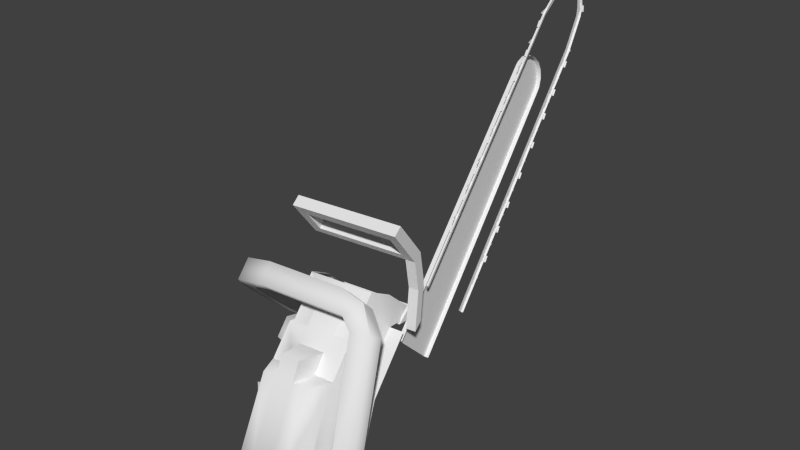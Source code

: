 # Source: fist.blend  (saved by Blender 2.61.0; exported with 4.5.12 LTS)
import bpy
from mathutils import Matrix  # noqa: F401  (used for matrix-valued properties, if any)

bpy.ops.wm.read_factory_settings(use_empty=True)
scene = bpy.context.scene
scene.name = 'Scene'

# ---- collections
col_collection_1 = bpy.data.collections.new('Collection 1'); scene.collection.children.link(col_collection_1)

# ---- world
world_world = bpy.data.worlds.new('World'); scene.world = world_world
world_world.color = (0.05088, 0.05088, 0.05088)
world_world.use_sun_shadow = False
world_world.sun_shadow_jitter_overblur = 0.0
world_world.cycles.sampling_method = 'MANUAL'
world_world.cycles.sample_map_resolution = 256

# ---- meshes
me_chainsaw = bpy.data.meshes.new('chainsaw')
me_chainsaw.from_pydata([(-0.1113, 4.958, 3.846), (-0.1067, 4.904, 3.845), (-0.1066, 4.897, 3.885), (-0.1112, 4.951, 3.894), (-0.1066, 4.897, 3.885), (-0.09287, 4.898, 3.885), (-0.09749, 4.952, 3.894), (-0.1112, 4.951, 3.894), (-0.1285, 5.172, 3.795), (-0.1148, 5.173, 3.795), (-0.1174, 5.211, 3.755), (-0.1312, 5.21, 3.755), (-0.1285, 5.172, 3.795), (-0.1312, 5.21, 3.755), (-0.1278, 5.173, 3.722), (-0.1258, 5.143, 3.767), (-0.1306, 5.239, 3.495), (-0.1318, 5.246, 3.549), (-0.1352, 5.287, 3.551), (-0.1347, 5.288, 3.496), (-0.1352, 5.287, 3.551), (-0.1215, 5.288, 3.551), (-0.1209, 5.289, 3.496), (-0.1347, 5.288, 3.496), (-0.001445, 3.908, 1.98), (-0.005021, 3.945, 2.019), (-0.007565, 3.979, 1.997), (-0.004438, 3.948, 1.951), (-0.007565, 3.979, 1.997), (0.006177, 3.98, 1.997), (0.009304, 3.949, 1.952), (-0.004438, 3.948, 1.951), (0.01025, 3.793, 1.801), (0.02399, 3.795, 1.801), (0.02712, 3.764, 1.756), (0.01338, 3.762, 1.756), (0.01025, 3.793, 1.801), (0.01338, 3.762, 1.756), (0.01637, 3.723, 1.784), (0.01279, 3.76, 1.823), (-0.01629, 4.063, 2.143), (-0.01987, 4.1, 2.182), (-0.02241, 4.134, 2.16), (-0.01928, 4.102, 2.115), (-0.02241, 4.134, 2.16), (-0.008668, 4.135, 2.16), (-0.005541, 4.104, 2.115), (-0.01928, 4.102, 2.115), (-0.04022, 4.319, 2.356), (-0.02648, 4.32, 2.356), (-0.02335, 4.289, 2.311), (-0.0371, 4.288, 2.311), (-0.04022, 4.319, 2.356), (-0.0371, 4.288, 2.311), (-0.0341, 4.248, 2.339), (-0.03768, 4.285, 2.378), (-0.07045, 4.626, 2.745), (-0.07398, 4.662, 2.785), (-0.07656, 4.696, 2.763), (-0.07348, 4.666, 2.717), (-0.07656, 4.696, 2.763), (-0.06282, 4.697, 2.763), (-0.05974, 4.667, 2.717), (-0.07348, 4.666, 2.717), (-0.05903, 4.515, 2.563), (-0.04529, 4.516, 2.563), (-0.04216, 4.485, 2.518), (-0.0559, 4.484, 2.518), (-0.05903, 4.515, 2.563), (-0.0559, 4.484, 2.518), (-0.05291, 4.444, 2.546), (-0.05648, 4.481, 2.585), (-0.08512, 4.778, 2.911), (-0.08865, 4.815, 2.95), (-0.09123, 4.848, 2.929), (-0.08815, 4.818, 2.883), (-0.09123, 4.848, 2.929), (-0.07749, 4.85, 2.929), (-0.07441, 4.819, 2.883), (-0.08815, 4.818, 2.883), (-0.1088, 5.031, 3.127), (-0.0951, 5.032, 3.127), (-0.09202, 5.002, 3.082), (-0.1058, 5.001, 3.081), (-0.1088, 5.031, 3.127), (-0.1058, 5.001, 3.081), (-0.1027, 4.961, 3.109), (-0.1063, 4.997, 3.149), (-0.05656, 4.368, 3.389), (-0.05293, 4.33, 3.35), (-0.05043, 4.297, 3.373), (-0.05361, 4.329, 3.417), (-0.05043, 4.297, 3.373), (-0.03669, 4.298, 3.373), (-0.03987, 4.33, 3.418), (-0.05361, 4.329, 3.417), (-0.06849, 4.486, 3.565), (-0.05475, 4.487, 3.566), (-0.05793, 4.519, 3.61), (-0.07167, 4.518, 3.61), (-0.06849, 4.486, 3.565), (-0.07167, 4.518, 3.61), (-0.07462, 4.557, 3.581), (-0.07099, 4.519, 3.542), (-0.04151, 4.211, 3.228), (-0.03788, 4.173, 3.189), (-0.03538, 4.14, 3.212), (-0.03856, 4.171, 3.257), (-0.03538, 4.14, 3.212), (-0.02164, 4.141, 3.212), (-0.02482, 4.173, 3.257), (-0.03856, 4.171, 3.257), (-0.01732, 3.951, 3.02), (-0.003577, 3.952, 3.02), (-0.006764, 3.984, 3.064), (-0.02051, 3.983, 3.064), (-0.01732, 3.951, 3.02), (-0.02051, 3.983, 3.064), (-0.02345, 4.022, 3.035), (-0.01982, 3.984, 2.997), (0.0134, 3.637, 2.636), (0.01699, 3.6, 2.597), (0.01953, 3.566, 2.619), (0.01639, 3.597, 2.664), (0.01953, 3.566, 2.619), (0.03327, 3.567, 2.619), (0.03013, 3.599, 2.665), (0.01639, 3.597, 2.664), (0.001743, 3.751, 2.816), (0.01549, 3.752, 2.816), (0.0123, 3.784, 2.861), (-0.001443, 3.783, 2.861), (0.001743, 3.751, 2.816), (-0.001443, 3.783, 2.861), (-0.004386, 3.822, 2.832), (-0.000761, 3.785, 2.793), (0.02829, 3.482, 2.473), (0.03187, 3.445, 2.434), (0.03441, 3.411, 2.456), (0.03127, 3.442, 2.502), (0.03441, 3.411, 2.456), (0.04815, 3.412, 2.457), (0.04501, 3.444, 2.502), (0.03127, 3.442, 2.502), (0.05226, 3.225, 2.261), (0.06601, 3.226, 2.261), (0.06287, 3.257, 2.306), (0.04913, 3.256, 2.306), (0.05226, 3.225, 2.261), (0.04913, 3.256, 2.306), (0.04614, 3.296, 2.278), (0.04973, 3.259, 2.239), (-0.1214, 5.07, 3.823), (-0.1159, 4.999, 3.852), (-0.1171, 5.007, 3.903), (-0.1339, 5.249, 3.614), (-0.1322, 5.218, 3.684), (-0.1359, 5.259, 3.715), (0.02887, 3.582, 1.627), (0.02363, 3.637, 1.679), (0.02038, 3.68, 1.651), (-0.1103, 5.029, 3.167), (-0.1153, 5.081, 3.223), (-0.1187, 5.126, 3.198), (-0.09225, 4.841, 2.974), (-0.09724, 4.893, 3.03), (-0.1007, 4.937, 3.005), (-0.05964, 4.502, 2.613), (-0.06479, 4.556, 2.668), (-0.06811, 4.599, 2.64), (-0.07733, 4.685, 2.811), (-0.08231, 4.737, 2.868), (-0.08574, 4.782, 2.842), (-0.008584, 3.971, 2.042), (-0.01382, 4.027, 2.095), (-0.01708, 4.07, 2.067), (0.009026, 3.789, 1.844), (0.003785, 3.844, 1.896), (0.0005332, 3.887, 1.868), (-0.02326, 4.124, 2.208), (-0.0285, 4.179, 2.26), (-0.03175, 4.222, 2.232), (-0.04087, 4.306, 2.406), (-0.04611, 4.362, 2.459), (-0.04936, 4.404, 2.431), (0.03689, 3.378, 2.386), (0.04195, 3.325, 2.331), (0.04533, 3.281, 2.357), (0.01903, 3.564, 2.582), (0.02409, 3.512, 2.526), (0.02747, 3.467, 2.552), (-0.01442, 3.915, 2.93), (-0.009203, 3.86, 2.877), (-0.005932, 3.817, 2.905), (0.004152, 3.719, 2.745), (0.009207, 3.667, 2.689), (0.01259, 3.622, 2.715), (-0.06619, 4.455, 3.492), (-0.06088, 4.399, 3.441), (-0.05768, 4.357, 3.469), (-0.08405, 4.642, 3.688), (-0.07874, 4.585, 3.636), (-0.07554, 4.543, 3.665), (-0.05131, 4.3, 3.329), (-0.046, 4.244, 3.278), (-0.0428, 4.202, 3.307), (-0.03345, 4.114, 3.134), (-0.02814, 4.058, 3.082), (-0.02494, 4.016, 3.111), (0.07462, 2.952, 1.898), (0.07701, 2.917, 1.931), (-0.08355, 4.595, 3.654), (-0.08583, 4.628, 3.622), (-0.1313, 5.192, 3.488), (-0.1348, 5.235, 3.466), (-0.1173, 5.063, 3.205), (-0.1148, 5.03, 3.237), (-0.1071, 4.851, 3.834), (-0.1089, 4.882, 3.783), (-0.114, 4.93, 3.863), (-0.1141, 4.94, 3.805), (-0.1219, 5.026, 3.848), (-0.1205, 5.018, 3.8), (-0.1287, 5.114, 3.801), (-0.1264, 5.094, 3.766), (-0.1341, 5.19, 3.729), (-0.1308, 5.155, 3.708), (-0.1374, 5.241, 3.642), (-0.1331, 5.192, 3.635), (-0.1378, 5.26, 3.547), (-0.1329, 5.201, 3.558), (0.0404, 3.424, 1.445), (0.04305, 3.389, 1.478), (-0.06498, 4.597, 3.654), (-0.08849, 4.852, 3.835), (-0.1071, 4.851, 3.834), (-0.08355, 4.595, 3.654), (-0.09543, 4.931, 3.863), (-0.114, 4.93, 3.863), (-0.1033, 5.028, 3.849), (-0.1219, 5.026, 3.848), (-0.1101, 5.116, 3.801), (-0.1287, 5.114, 3.801), (-0.1155, 5.191, 3.729), (-0.1341, 5.19, 3.729), (-0.1188, 5.242, 3.643), (-0.1374, 5.241, 3.642), (-0.1192, 5.261, 3.547), (-0.1378, 5.26, 3.547), (-0.1162, 5.236, 3.466), (-0.1348, 5.235, 3.466), (-0.09875, 5.065, 3.205), (-0.1173, 5.063, 3.205), (0.07701, 2.917, 1.931), (0.09558, 2.918, 1.932), (0.05898, 3.426, 1.445), (0.0404, 3.424, 1.445), (-0.01484, 3.019, 1.196), (-0.1727, 4.659, 2.955), (-0.1354, 4.662, 2.955), (0.02248, 3.022, 1.197), (0.01115, 2.659, 1.542), (0.04846, 2.662, 1.542), (-0.112, 4.338, 3.266), (-0.1493, 4.335, 3.266), (-0.161, 4.497, 3.11), (-0.1748, 4.681, 2.984), (-0.1727, 4.659, 2.955), (-0.1774, 4.702, 3.054), (-0.1775, 4.692, 3.133), (-0.1751, 4.652, 3.209), (-0.1705, 4.589, 3.27), (-0.1645, 4.512, 3.306), (-0.158, 4.432, 3.313), (-0.1519, 4.363, 3.288), (-0.1493, 4.335, 3.266), (-0.1748, 4.681, 2.984), (-0.1375, 4.684, 2.984), (-0.1774, 4.702, 3.054), (-0.1401, 4.705, 3.055), (-0.1775, 4.692, 3.133), (-0.1402, 4.695, 3.134), (-0.1751, 4.652, 3.209), (-0.1378, 4.655, 3.21), (-0.1705, 4.589, 3.27), (-0.1332, 4.592, 3.27), (-0.1645, 4.512, 3.306), (-0.1272, 4.515, 3.306), (-0.158, 4.432, 3.313), (-0.1206, 4.435, 3.313), (-0.1519, 4.363, 3.288), (-0.1146, 4.366, 3.289), (-0.01484, 3.019, 1.196), (-0.001844, 2.839, 1.369), (0.01115, 2.659, 1.542), (-0.7261, 2.33, 2.585), (0.1957, 2.407, 2.596), (0.1892, 2.478, 2.651), (-0.7326, 2.401, 2.64), (-0.743, 2.577, 2.27), (-0.7261, 2.33, 2.585), (-0.7326, 2.401, 2.64), (-0.7495, 2.648, 2.326), (0.1723, 2.725, 2.337), (0.1892, 2.478, 2.651), (0.1957, 2.407, 2.596), (0.1788, 2.654, 2.281), (0.1788, 2.654, 2.281), (0.1957, 2.407, 2.596), (0.1068, 2.46, 2.519), (0.09727, 2.6, 2.341), (-0.7261, 2.33, 2.585), (-0.743, 2.577, 2.27), (-0.6549, 2.537, 2.332), (-0.6453, 2.397, 2.51), (0.1957, 2.407, 2.596), (-0.7261, 2.33, 2.585), (-0.6453, 2.397, 2.51), (0.1068, 2.46, 2.519), (-0.6453, 2.397, 2.51), (-0.6519, 2.468, 2.566), (0.1003, 2.53, 2.575), (0.1068, 2.46, 2.519), (0.1068, 2.46, 2.519), (0.1003, 2.53, 2.575), (0.09071, 2.67, 2.397), (0.09727, 2.6, 2.341), (-0.6549, 2.537, 2.332), (-0.6614, 2.607, 2.388), (-0.6519, 2.468, 2.566), (-0.6453, 2.397, 2.51), (0.09388, 2.647, 2.28), (-0.743, 2.577, 2.27), (-0.7495, 2.648, 2.326), (0.08732, 2.718, 2.336), (-0.743, 2.577, 2.27), (0.09388, 2.647, 2.28), (0.09727, 2.6, 2.341), (-0.6549, 2.537, 2.332), (0.09388, 2.647, 2.28), (0.1788, 2.654, 2.281), (0.09727, 2.6, 2.341), (0.09727, 2.6, 2.341), (0.09071, 2.67, 2.397), (-0.6614, 2.607, 2.388), (-0.6549, 2.537, 2.332), (0.08732, 2.718, 2.336), (0.08688, 2.759, 2.082), (0.09344, 2.688, 2.027), (0.09388, 2.647, 2.28), (0.08688, 2.759, 2.082), (0.09436, 2.717, 1.746), (0.1009, 2.647, 1.69), (0.09344, 2.688, 2.027), (0.09388, 2.647, 2.28), (0.09344, 2.688, 2.027), (0.1784, 2.696, 2.028), (0.1788, 2.654, 2.281), (0.09344, 2.688, 2.027), (0.1009, 2.647, 1.69), (0.1859, 2.654, 1.691), (0.1784, 2.696, 2.028), (0.1788, 2.654, 2.281), (0.1784, 2.696, 2.028), (0.1718, 2.766, 2.083), (0.1723, 2.725, 2.337), (0.1784, 2.696, 2.028), (0.1859, 2.654, 1.691), (0.1793, 2.724, 1.747), (0.1718, 2.766, 2.083), (-0.7663, 2.832, 1.344), (-0.8128, 2.833, 1.357), (-0.8122, 2.867, 1.354), (-0.7657, 2.869, 1.341), (-0.8104, 2.899, 1.366), (-0.7636, 2.904, 1.354), (-0.8059, 2.933, 1.404), (-0.7587, 2.942, 1.397), (-0.8025, 2.941, 1.438), (-0.7548, 2.952, 1.435), (-0.7993, 2.937, 1.473), (-0.7513, 2.947, 1.474), (-0.7979, 2.93, 1.49), (-0.7497, 2.939, 1.492), (-0.7964, 2.914, 1.51), (-0.748, 2.921, 1.514), (-0.7954, 2.894, 1.526), (-0.7469, 2.899, 1.532), (-0.7952, 2.878, 1.532), (-0.7467, 2.881, 1.539), (-0.7958, 2.844, 1.534), (-0.7473, 2.844, 1.541), (-0.7976, 2.813, 1.523), (-0.7494, 2.809, 1.529), (-0.8021, 2.779, 1.484), (-0.7543, 2.771, 1.486), (-0.8055, 2.77, 1.45), (-0.7582, 2.761, 1.448), (-0.8087, 2.774, 1.415), (-0.7617, 2.766, 1.409), (-0.8101, 2.781, 1.399), (-0.7633, 2.774, 1.391), (-0.8116, 2.797, 1.379), (-0.765, 2.791, 1.368), (-0.8126, 2.818, 1.363), (-0.7661, 2.814, 1.351), (-0.8118, 2.821, 1.371), (-0.8119, 2.836, 1.366), (-0.8109, 2.803, 1.385), (-0.8095, 2.789, 1.404), (-0.8082, 2.782, 1.418), (-0.8053, 2.778, 1.45), (-0.8023, 2.786, 1.48), (-0.7982, 2.817, 1.515), (-0.7966, 2.845, 1.525), (-0.7961, 2.876, 1.523), (-0.7962, 2.89, 1.517), (-0.7971, 2.908, 1.503), (-0.7985, 2.923, 1.485), (-0.7997, 2.929, 1.47), (-0.8026, 2.933, 1.439), (-0.8057, 2.925, 1.408), (-0.8098, 2.894, 1.374), (-0.8114, 2.866, 1.363), (-0.7972, 2.858, 1.412), (-0.7949, 2.825, 1.445), (-0.7913, 2.853, 1.475), (-0.7936, 2.886, 1.443), (-0.7903, 2.886, 1.478), (-0.799, 2.82, 1.403), (-0.8343, 2.799, 1.479), (-0.836, 2.824, 1.454), (-0.8388, 2.864, 1.414), (-0.8406, 2.89, 1.389), (-0.8332, 2.846, 1.478), (-0.8314, 2.821, 1.504), (-0.8377, 2.912, 1.414), (-0.8359, 2.886, 1.439), (-0.06685, 3.062, 1.448), (-0.0702, 3.09, 1.531), (-0.04796, 3.092, 1.532), (-0.04461, 3.064, 1.448), (-0.0702, 3.09, 1.531), (-0.07461, 3.132, 1.606), (-0.05237, 3.134, 1.606), (-0.04796, 3.092, 1.532), (-0.07461, 3.132, 1.606), (-0.0702, 3.09, 1.531), (-0.0683, 3.062, 1.57), (-0.05986, 2.966, 1.536), (-0.0683, 3.062, 1.57), (-0.0702, 3.09, 1.531), (-0.06685, 3.062, 1.448), (-0.07461, 3.132, 1.606), (-0.0683, 3.062, 1.57), (-0.04606, 3.064, 1.571), (-0.05237, 3.134, 1.606), (-0.0683, 3.062, 1.57), (-0.05986, 2.966, 1.536), (-0.03762, 2.967, 1.537), (-0.04606, 3.064, 1.571), (-0.05237, 3.134, 1.606), (-0.04606, 3.064, 1.571), (-0.04796, 3.092, 1.532), (-0.04461, 3.064, 1.448), (-0.04796, 3.092, 1.532), (-0.04606, 3.064, 1.571), (-0.03762, 2.967, 1.537), (-0.04492, 3.032, 1.699), (-0.03845, 2.96, 1.658), (-0.04092, 2.994, 1.625), (-0.03762, 2.967, 1.537), (-0.04092, 2.994, 1.625), (-0.03845, 2.96, 1.658), (-0.03117, 2.878, 1.626), (-0.06716, 3.03, 1.698), (-0.06069, 2.958, 1.657), (-0.03845, 2.96, 1.658), (-0.04492, 3.032, 1.699), (-0.06069, 2.958, 1.657), (-0.05341, 2.876, 1.626), (-0.03117, 2.878, 1.626), (-0.03845, 2.96, 1.658), (-0.06716, 3.03, 1.698), (-0.06315, 2.993, 1.625), (-0.06069, 2.958, 1.657), (-0.05341, 2.876, 1.626), (-0.06069, 2.958, 1.657), (-0.06315, 2.993, 1.625), (-0.05986, 2.966, 1.536), (-0.05986, 2.966, 1.536), (-0.06315, 2.993, 1.625), (-0.04092, 2.994, 1.625), (-0.03762, 2.967, 1.537), (-0.06315, 2.993, 1.625), (-0.06716, 3.03, 1.698), (-0.04492, 3.032, 1.699), (-0.04092, 2.994, 1.625), (-0.05341, 2.876, 1.626), (-0.05679, 2.902, 1.726), (-0.03455, 2.904, 1.726), (-0.03117, 2.878, 1.626), (-0.05679, 2.902, 1.726), (-0.05966, 2.927, 1.795), (-0.03742, 2.928, 1.795), (-0.03455, 2.904, 1.726), (-0.05966, 2.927, 1.795), (-0.05679, 2.902, 1.726), (-0.05294, 2.854, 1.743), (-0.05679, 2.902, 1.726), (-0.05341, 2.876, 1.626), (-0.03988, 2.711, 1.645), (-0.05294, 2.854, 1.743), (-0.05966, 2.927, 1.795), (-0.05294, 2.854, 1.743), (-0.0307, 2.855, 1.743), (-0.03742, 2.928, 1.795), (-0.05294, 2.854, 1.743), (-0.03988, 2.711, 1.645), (-0.01764, 2.713, 1.645), (-0.0307, 2.855, 1.743), (-0.03742, 2.928, 1.795), (-0.0307, 2.855, 1.743), (-0.03455, 2.904, 1.726), (-0.03117, 2.878, 1.626), (-0.03455, 2.904, 1.726), (-0.0307, 2.855, 1.743), (-0.01764, 2.713, 1.645), (-0.05787, 3.216, 1.493), (-0.05188, 3.148, 1.465), (-0.05289, 3.167, 1.417), (-0.04356, 3.076, 1.27), (-0.05289, 3.167, 1.417), (-0.05188, 3.148, 1.465), (-0.04461, 3.064, 1.448), (-0.0801, 3.214, 1.492), (-0.07411, 3.147, 1.464), (-0.05188, 3.148, 1.465), (-0.05787, 3.216, 1.493), (-0.07411, 3.147, 1.464), (-0.06685, 3.062, 1.448), (-0.04461, 3.064, 1.448), (-0.05188, 3.148, 1.465), (-0.0801, 3.214, 1.492), (-0.07513, 3.165, 1.417), (-0.07411, 3.147, 1.464), (-0.06685, 3.062, 1.448), (-0.07411, 3.147, 1.464), (-0.07513, 3.165, 1.417), (-0.0658, 3.075, 1.27), (-0.0658, 3.075, 1.27), (-0.07513, 3.165, 1.417), (-0.05289, 3.167, 1.417), (-0.04356, 3.076, 1.27), (-0.07513, 3.165, 1.417), (-0.0801, 3.214, 1.492), (-0.05787, 3.216, 1.493), (-0.05289, 3.167, 1.417), (0.1119, 1.783, 0.9967), (-0.05471, 1.769, 0.9947), (-0.04975, 1.747, 0.8825), (-0.05471, 1.769, 0.9947), (0.1119, 1.783, 0.9967), (0.1043, 1.887, 0.9035), (-0.06225, 1.873, 0.9016), (0.2899, 1.904, 0.9081), (0.2975, 1.801, 1.001), (0.2267, 1.772, 0.8882), (0.2194, 1.873, 0.7915), (0.2375, 2.208, 1.878), (0.2474, 2.08, 1.939), (0.06177, 2.063, 1.934), (0.05183, 2.191, 1.873), (0.1043, 1.887, 0.9035), (0.1119, 1.783, 0.9967), (0.06177, 2.063, 1.934), (-0.05703, 1.847, 0.7859), (-0.04975, 1.747, 0.8825), (-0.02875, 2.083, 2.025), (0.09395, 2.184, 2.121), (-0.03603, 2.183, 1.928), (0.05183, 2.191, 1.873), (0.06177, 2.063, 1.934), (-0.02875, 2.083, 2.025), (0.09395, 2.184, 2.121), (0.08667, 2.285, 2.025), (-0.1139, 2.279, 2.084), (-0.1066, 2.178, 2.18), (0.08667, 2.285, 2.025), (-0.7946, 2.226, 2.08), (-0.7873, 2.125, 2.176), (-0.775, 1.997, 2.042), (-0.7823, 2.098, 1.945), (-0.03603, 2.183, 1.928), (-1.175, 2.255, 2.018), (-0.7946, 2.226, 2.08), (-1.06, 2.336, 1.951), (-1.048, 2.208, 1.816), (-0.7823, 2.098, 1.945), (-1.163, 2.126, 1.883), (-1.294, 2.271, 1.733), (-1.306, 2.4, 1.868), (-1.124, 2.286, 1.735), (-1.048, 2.208, 1.816), (-1.06, 2.336, 1.951), (-1.136, 2.414, 1.87), (-1.384, 2.565, 1.703), (-1.136, 2.414, 1.87), (-1.214, 2.579, 1.705), (-1.202, 2.45, 1.571), (-1.124, 2.286, 1.735), (-1.372, 2.436, 1.569), (-1.403, 2.872, 1.15), (-1.415, 3.001, 1.285), (-1.228, 2.812, 1.224), (-1.202, 2.45, 1.571), (-1.403, 2.872, 1.15), (-1.214, 2.579, 1.705), (-1.24, 2.94, 1.359), (-1.24, 2.94, 1.359), (-1.248, 3.05, 1.253), (-0.7513, 2.981, 1.365), (-0.7593, 3.091, 1.259), (-1.24, 2.94, 1.359), (-1.236, 2.922, 1.118), (-0.747, 2.963, 1.124), (-0.739, 2.853, 1.23), (-1.228, 2.812, 1.224), (-0.7513, 2.981, 1.365), (-1.24, 2.94, 1.359), (-0.2467, 1.778, 1.501), (-0.2145, 1.471, 0.9497), (-0.09373, 1.481, 0.9511), (-0.126, 1.788, 1.502), (-0.5277, 1.755, 1.497), (-0.4955, 1.447, 0.9464), (-0.3747, 1.457, 0.9478), (-0.4069, 1.765, 1.499), (0.1332, 2.244, 1.273), (0.01577, 2.227, 1.279), (0.03942, 2.021, 0.7315), (0.1554, 2.052, 0.7546), (-0.4335, 1.814, 0.5494), (-0.4166, 1.58, 0.7731), (-0.5877, 1.566, 0.7711), (-0.01837, 1.614, 0.7779), (-0.1895, 1.599, 0.7758), (-0.2063, 1.833, 0.5521), (-0.9096, 2.029, 1.083), (-0.9195, 2.165, 0.9526), (-0.9038, 2.009, 0.7297), (-0.7628, 2.86, 1.665), (-0.7129, 2.637, 1.884), (-0.6624, 2.645, 1.881), (-0.6397, 2.852, 1.686), (-0.6759, 2.449, 1.988), (-0.6491, 2.473, 1.977), (0.2137, 2.123, 0.6917), (-0.5877, 1.566, 0.7711), (-0.5277, 1.755, 1.497), (-0.6285, 1.955, 1.467), (-0.05908, 2.002, 1.474), (-0.01837, 1.614, 0.7779), (-0.6285, 1.955, 1.467), (-0.4573, 1.969, 1.469), (-0.2302, 1.988, 1.472), (-0.05908, 2.002, 1.474), (-0.08151, 2.918, 1.674), (-0.202, 2.889, 1.691), (-0.4155, 1.846, 1.649), (-0.2553, 1.859, 1.651), (-0.2418, 2.108, 1.6), (-0.4689, 2.089, 1.598), (-0.6764, 2.014, 0.3361), (0.005005, 2.07, 0.3449), (-0.9335, 2.36, 0.766), (-0.9243, 2.294, 0.4566), (-0.9421, 2.479, 0.6514), (0.01545, 2.353, 0.413), (0.1961, 2.366, 0.4585), (-0.09555, 3.112, 1.488), (-0.09597, 3.151, 1.25), (-0.1131, 3.166, 1.306), (-0.1128, 3.137, 1.497), (-0.09876, 2.942, 1.683), (-0.7501, 2.887, 1.675), (-0.9591, 2.627, 1.046), (-0.9677, 2.746, 0.9316), (-0.8174, 2.721, 0.9158), (-0.9394, 2.614, 1.006), (-0.9421, 2.479, 0.6514), (-0.9335, 2.36, 0.766), (-0.9189, 2.401, 0.7818), (-0.7969, 2.507, 0.6917), (-0.9353, 2.296, 1.363), (-0.9451, 2.432, 1.233), (-0.9221, 2.388, 1.223), (-0.7606, 2.268, 1.352), (-0.9195, 2.165, 0.9526), (-0.9096, 2.029, 1.083), (-0.7401, 2.055, 1.128), (-0.9016, 2.174, 0.9993), (-0.6488, 2.166, 1.691), (-0.6285, 1.955, 1.467), (-0.4573, 1.969, 1.469), (-0.4689, 2.089, 1.598), (-0.2418, 2.108, 1.6), (-0.2302, 1.988, 1.472), (-0.05908, 2.002, 1.474), (-0.07939, 2.214, 1.698), (-0.02027, 2.602, 1.674), (0.09715, 2.62, 1.668), (-0.4069, 1.765, 1.499), (-0.4155, 1.846, 1.649), (-0.2553, 1.859, 1.651), (-0.2467, 1.778, 1.501), (-0.2302, 1.988, 1.472), (-0.2418, 2.108, 1.6), (-0.9591, 2.627, 1.046), (-0.9451, 2.432, 1.233), (-0.9394, 2.614, 1.006), (-0.9189, 2.401, 0.7818), (-0.9016, 2.174, 0.9993), (-0.9221, 2.388, 1.223), (-0.788, 2.78, 0.916), (-0.7624, 2.513, 0.6359), (-0.778, 2.524, 0.6778), (-0.7985, 2.737, 0.9019), (-0.7265, 2.015, 1.113), (-0.7521, 2.282, 1.393), (-0.7606, 2.268, 1.352), (-0.7401, 2.055, 1.128), (-0.8174, 2.721, 0.9158), (-0.7969, 2.507, 0.6917), (-0.7265, 2.015, 1.113), (-0.9038, 2.009, 0.7297), (-0.7172, 1.959, 0.7218), (-0.7826, 2.643, 1.419), (-0.9568, 2.554, 1.361), (-0.947, 2.418, 1.491), (-0.77, 2.468, 1.588), (-0.9243, 2.294, 0.4566), (-0.7412, 2.291, 0.4032), (-0.8059, 2.966, 1.111), (-0.9794, 2.868, 1.06), (-0.788, 2.78, 0.916), (-0.7985, 2.737, 0.9019), (-0.7521, 2.282, 1.393), (-0.7624, 2.513, 0.6359), (-0.778, 2.524, 0.6778), (-0.2505, 2.199, 1.696), (-0.4776, 2.18, 1.693), (-0.9677, 2.746, 0.9316), (-0.9794, 2.868, 1.06), (-0.7172, 1.959, 0.7218), (-0.5877, 1.566, 0.7711), (-0.7129, 2.637, 1.884), (-0.7727, 2.752, 1.542), (-0.7229, 2.459, 1.788), (-0.6759, 2.449, 1.988), (-0.7826, 2.643, 1.419), (-0.77, 2.468, 1.588), (-0.7628, 2.86, 1.665), (-0.7412, 2.291, 0.4032), (-0.6764, 2.014, 0.3361), (-0.7774, 3.094, 1.242), (-0.8059, 2.966, 1.111), (-0.6488, 2.166, 1.691), (-0.7047, 2.268, 1.589), (-0.1065, 2.496, 1.995), (-0.2654, 2.354, 1.859), (-0.09425, 2.369, 1.861), (-0.6759, 2.449, 1.988), (-0.6636, 2.321, 1.854), (-0.4925, 2.335, 1.856), (-0.1065, 2.496, 1.995), (-0.7196, 2.423, 1.751), (-0.6636, 2.321, 1.854), (-0.01837, 1.614, 0.7779), (0.01053, 1.817, 0.7547), (-0.02165, 2.114, 1.377), (0.03942, 2.021, 0.7315), (0.01577, 2.227, 1.279), (-0.09875, 2.688, 1.891), (-0.06339, 2.549, 1.834), (-0.08151, 2.918, 1.674), (-0.02027, 2.602, 1.674), (-0.0405, 2.848, 1.646), (-0.1065, 2.496, 1.995), (-0.00322, 2.184, 0.2356), (0.006117, 2.269, 0.3243), (0.005005, 2.07, 0.3449), (0.01545, 2.353, 0.413), (-0.07607, 3.125, 1.223), (-0.05616, 3.1, 1.197), (-0.07607, 3.125, 1.223), (-0.04171, 2.323, 1.597), (-0.07939, 2.214, 1.698), (-0.09425, 2.369, 1.861), (-0.05657, 2.478, 1.76), (-0.6951, 2.396, 1.742), (-0.6378, 2.314, 1.825), (-0.6378, 2.314, 1.825), (-0.5134, 2.325, 1.826), (-0.6265, 2.196, 1.702), (-0.6838, 2.278, 1.619), (-0.5021, 2.208, 1.703), (-0.6265, 2.196, 1.702), (-0.1179, 2.357, 1.832), (-0.07563, 2.447, 1.75), (-0.06437, 2.33, 1.627), (-0.1066, 2.24, 1.708), (-0.2424, 2.348, 1.829), (-0.1179, 2.357, 1.832), (-0.1066, 2.24, 1.708), (-0.2311, 2.231, 1.706), (-0.9568, 2.554, 1.361), (-0.9353, 2.296, 1.363), (-0.947, 2.418, 1.491), (-0.6846, 2.127, 0.2275), (-0.08151, 2.918, 1.674), (-0.09555, 3.112, 1.488), (-0.7501, 2.887, 1.675), (-0.7642, 3.082, 1.488), (-0.7644, 3.112, 1.299)], [], [(0, 1, 2), (0, 2, 3), (4, 5, 6), (4, 6, 7), (8, 9, 10), (8, 10, 11), (12, 13, 14), (12, 14, 15), (16, 17, 18), (16, 18, 19), (20, 21, 22), (20, 22, 23), (24, 25, 26), (24, 26, 27), (28, 29, 30), (28, 30, 31), (32, 33, 34), (32, 34, 35), (36, 37, 38), (36, 38, 39), (40, 41, 42), (40, 42, 43), (44, 45, 46), (44, 46, 47), (48, 49, 50), (48, 50, 51), (52, 53, 54), (52, 54, 55), (56, 57, 58), (56, 58, 59), (60, 61, 62), (60, 62, 63), (64, 65, 66), (64, 66, 67), (68, 69, 70), (68, 70, 71), (72, 73, 74), (72, 74, 75), (76, 77, 78), (76, 78, 79), (80, 81, 82), (80, 82, 83), (84, 85, 86), (84, 86, 87), (88, 89, 90), (88, 90, 91), (92, 93, 94), (92, 94, 95), (96, 97, 98), (96, 98, 99), (100, 101, 102), (100, 102, 103), (104, 105, 106), (104, 106, 107), (108, 109, 110), (108, 110, 111), (112, 113, 114), (112, 114, 115), (116, 117, 118), (116, 118, 119), (120, 121, 122), (120, 122, 123), (124, 125, 126), (124, 126, 127), (128, 129, 130), (128, 130, 131), (132, 133, 134), (132, 134, 135), (136, 137, 138), (136, 138, 139), (140, 141, 142), (140, 142, 143), (144, 145, 146), (144, 146, 147), (148, 149, 150), (148, 150, 151), (152, 153, 154), (155, 156, 157), (158, 159, 160), (161, 162, 163), (164, 165, 166), (167, 168, 169), (170, 171, 172), (173, 174, 175), (176, 177, 178), (179, 180, 181), (182, 183, 184), (185, 186, 187), (188, 189, 190), (191, 192, 193), (194, 195, 196), (197, 198, 199), (200, 201, 202), (203, 204, 205), (206, 207, 208), (209, 210, 211), (209, 211, 212), (213, 214, 215), (213, 215, 216), (212, 211, 217), (212, 217, 218), (218, 217, 219), (218, 219, 220), (220, 219, 221), (220, 221, 222), (222, 221, 223), (222, 223, 224), (224, 223, 225), (224, 225, 226), (226, 225, 227), (226, 227, 228), (228, 227, 229), (228, 229, 230), (230, 229, 214), (230, 214, 213), (231, 232, 216), (231, 216, 215), (233, 234, 235), (233, 235, 236), (234, 237, 238), (234, 238, 235), (237, 239, 240), (237, 240, 238), (239, 241, 242), (239, 242, 240), (241, 243, 244), (241, 244, 242), (243, 245, 246), (243, 246, 244), (245, 247, 248), (245, 248, 246), (247, 249, 250), (247, 250, 248), (249, 251, 252), (249, 252, 250), (236, 253, 254), (236, 254, 233), (255, 256, 252), (255, 252, 251), (257, 258, 259), (257, 259, 260), (261, 262, 263), (261, 263, 264), (265, 266, 267), (265, 268, 266), (265, 269, 268), (265, 270, 269), (265, 271, 270), (265, 272, 271), (265, 273, 272), (265, 274, 273), (265, 275, 274), (259, 258, 276), (259, 276, 277), (277, 276, 278), (277, 278, 279), (279, 278, 280), (279, 280, 281), (281, 280, 282), (281, 282, 283), (283, 282, 284), (283, 284, 285), (285, 284, 286), (285, 286, 287), (287, 286, 288), (287, 288, 289), (289, 288, 290), (289, 290, 291), (291, 290, 264), (291, 264, 263), (292, 293, 265), (292, 265, 267), (293, 294, 275), (293, 275, 265), (295, 296, 297), (295, 297, 298), (299, 300, 301), (299, 301, 302), (303, 304, 305), (303, 305, 306), (307, 308, 309), (307, 309, 310), (311, 312, 313), (311, 313, 314), (315, 316, 317), (315, 317, 318), (319, 320, 321), (319, 321, 322), (323, 324, 325), (323, 325, 326), (327, 328, 329), (327, 329, 330), (331, 332, 333), (331, 333, 334), (335, 336, 337), (335, 337, 338), (339, 340, 341), (342, 343, 344), (342, 344, 345), (346, 347, 348), (346, 348, 349), (350, 351, 352), (350, 352, 353), (354, 355, 356), (354, 356, 357), (358, 359, 360), (358, 360, 361), (362, 363, 364), (362, 364, 365), (366, 367, 368), (366, 368, 369), (370, 371, 372), (370, 372, 373), (373, 372, 374), (373, 374, 375), (375, 374, 376), (375, 376, 377), (377, 376, 378), (377, 378, 379), (379, 378, 380), (379, 380, 381), (381, 380, 382), (381, 382, 383), (383, 382, 384), (383, 384, 385), (385, 384, 386), (385, 386, 387), (387, 386, 388), (387, 388, 389), (389, 388, 390), (389, 390, 391), (391, 390, 392), (391, 392, 393), (393, 392, 394), (393, 394, 395), (395, 394, 396), (395, 396, 397), (397, 396, 398), (397, 398, 399), (399, 398, 400), (399, 400, 401), (401, 400, 402), (401, 402, 403), (403, 402, 404), (403, 404, 405), (371, 370, 405), (371, 405, 404), (371, 404, 406), (371, 406, 407), (404, 402, 408), (404, 408, 406), (402, 400, 409), (402, 409, 408), (400, 398, 410), (400, 410, 409), (398, 396, 411), (398, 411, 410), (396, 394, 412), (396, 412, 411), (394, 392, 413), (394, 413, 412), (392, 390, 414), (392, 414, 413), (390, 388, 415), (390, 415, 414), (388, 386, 416), (388, 416, 415), (386, 384, 417), (386, 417, 416), (384, 382, 418), (384, 418, 417), (382, 380, 419), (382, 419, 418), (380, 378, 420), (380, 420, 419), (378, 376, 421), (378, 421, 420), (376, 374, 422), (376, 422, 421), (374, 372, 423), (374, 423, 422), (372, 371, 407), (372, 407, 423), (424, 425, 426), (424, 426, 427), (421, 427, 428), (421, 428, 420), (427, 426, 428), (426, 413, 414), (426, 414, 428), (420, 428, 419), (428, 414, 415), (419, 428, 417), (419, 417, 418), (428, 415, 416), (428, 416, 417), (423, 429, 424), (423, 424, 422), (429, 425, 424), (429, 411, 412), (429, 412, 425), (407, 429, 423), (429, 410, 411), (410, 429, 408), (410, 408, 409), (429, 407, 406), (429, 406, 408), (425, 412, 430), (425, 430, 431), (422, 424, 432), (422, 432, 433), (413, 426, 434), (413, 434, 435), (427, 421, 436), (427, 436, 437), (426, 425, 431), (426, 431, 434), (424, 427, 437), (424, 437, 432), (412, 413, 435), (412, 435, 430), (421, 422, 433), (421, 433, 436), (431, 430, 435), (431, 435, 434), (433, 432, 437), (433, 437, 436), (438, 439, 440), (438, 440, 441), (442, 443, 444), (442, 444, 445), (446, 447, 448), (449, 450, 451), (449, 451, 452), (453, 454, 455), (453, 455, 456), (457, 458, 459), (457, 459, 460), (461, 462, 463), (464, 465, 466), (464, 466, 467), (468, 469, 470), (471, 472, 473), (471, 473, 474), (475, 476, 477), (475, 477, 478), (479, 480, 481), (479, 481, 482), (483, 484, 485), (486, 487, 488), (486, 488, 489), (490, 491, 492), (490, 492, 493), (494, 495, 496), (494, 496, 497), (498, 499, 500), (498, 500, 501), (502, 503, 504), (502, 504, 505), (506, 507, 508), (509, 510, 511), (509, 511, 512), (513, 514, 515), (513, 515, 516), (517, 518, 519), (517, 519, 520), (521, 522, 523), (524, 525, 526), (524, 526, 527), (528, 529, 530), (531, 532, 533), (531, 533, 534), (535, 536, 537), (535, 537, 538), (539, 540, 541), (539, 541, 542), (543, 544, 545), (546, 547, 548), (546, 548, 549), (550, 551, 552), (550, 552, 553), (554, 555, 556), (554, 556, 557), (558, 559, 560), (561, 562, 563), (561, 563, 564), (565, 566, 567), (565, 567, 568), (569, 570, 566), (569, 566, 565), (571, 572, 573), (571, 573, 574), (566, 558, 560), (566, 560, 567), (570, 575, 558), (570, 558, 566), (576, 568, 567), (576, 567, 577), (578, 575, 570), (578, 570, 579), (580, 581, 582), (580, 582, 583), (584, 570, 569), (584, 569, 585), (586, 587, 579), (586, 579, 588), (589, 590, 587), (589, 587, 586), (591, 592, 593), (591, 593, 578), (587, 578, 579), (590, 591, 578), (590, 578, 587), (594, 590, 595), (594, 595, 596), (597, 598, 591), (597, 591, 599), (599, 591, 590), (599, 590, 594), (600, 599, 594), (600, 594, 601), (602, 603, 599), (602, 599, 600), (601, 594, 604), (601, 604, 605), (606, 601, 607), (606, 607, 608), (609, 610, 600), (609, 600, 611), (611, 600, 601), (611, 601, 606), (612, 611, 606), (612, 606, 613), (614, 615, 611), (614, 611, 616), (613, 606, 617), (613, 617, 618), (619, 620, 613), (621, 622, 620), (621, 620, 623), (620, 624, 612), (620, 612, 613), (624, 614, 612), (625, 626, 627), (625, 627, 624), (626, 628, 629), (626, 629, 614), (630, 631, 632), (630, 632, 633), (634, 635, 636), (634, 636, 637), (638, 639, 640), (638, 640, 641), (642, 643, 644), (645, 646, 647), (648, 649, 650), (651, 652, 653), (651, 653, 654), (652, 655, 656), (652, 656, 653), (640, 657, 641), (643, 636, 635), (643, 635, 644), (645, 632, 631), (645, 631, 646), (658, 635, 659), (658, 659, 660), (661, 633, 632), (661, 632, 662), (663, 634, 637), (663, 637, 664), (665, 630, 633), (665, 633, 666), (636, 631, 630), (636, 630, 637), (667, 651, 654), (667, 654, 668), (643, 646, 631), (643, 631, 636), (669, 670, 671), (669, 671, 672), (673, 642, 644), (674, 645, 647), (649, 675, 676), (649, 676, 650), (675, 677, 676), (642, 673, 674), (642, 674, 647), (640, 678, 679), (640, 679, 657), (680, 681, 682), (680, 682, 683), (651, 667, 684), (651, 684, 685), (686, 687, 688), (686, 688, 689), (690, 691, 692), (690, 692, 693), (694, 695, 696), (694, 696, 697), (698, 699, 700), (698, 700, 701), (702, 703, 704), (702, 704, 705), (706, 707, 708), (706, 708, 709), (710, 639, 638), (710, 638, 711), (705, 704, 712), (705, 712, 713), (714, 715, 716), (714, 716, 717), (669, 637, 630), (669, 630, 670), (718, 675, 649), (718, 649, 719), (675, 718, 720), (675, 720, 721), (719, 649, 722), (719, 722, 723), (724, 725, 726), (724, 726, 727), (728, 729, 730), (728, 730, 731), (723, 722, 731), (723, 731, 730), (732, 733, 721), (732, 721, 720), (734, 699, 735), (734, 735, 736), (737, 738, 739), (737, 739, 740), (736, 735, 741), (736, 741, 742), (743, 744, 738), (743, 738, 737), (687, 745, 746), (687, 746, 688), (747, 694, 697), (748, 690, 693), (748, 693, 749), (699, 734, 700), (726, 733, 732), (726, 732, 727), (750, 706, 709), (702, 705, 751), (706, 750, 751), (706, 751, 705), (752, 718, 753), (660, 728, 754), (660, 754, 755), (756, 757, 758), (756, 758, 759), (757, 760, 761), (757, 761, 758), (762, 757, 756), (755, 754, 763), (755, 763, 764), (765, 766, 760), (765, 760, 757), (767, 768, 660), (768, 729, 728), (768, 728, 660), (769, 770, 771), (772, 773, 774), (770, 775, 655), (770, 655, 774), (758, 776, 777), (758, 777, 759), (761, 776, 758), (778, 779, 780), (778, 780, 661), (779, 781, 782), (779, 782, 780), (783, 784, 785), (784, 786, 787), (784, 787, 785), (788, 784, 783), (789, 790, 791), (791, 790, 779), (791, 779, 778), (790, 792, 781), (790, 781, 779), (680, 793, 681), (785, 787, 794), (785, 794, 795), (661, 780, 796), (661, 796, 797), (780, 782, 786), (780, 786, 796), (798, 799, 784), (798, 784, 788), (799, 786, 784), (777, 776, 800), (777, 800, 801), (774, 773, 802), (774, 802, 803), (768, 767, 804), (768, 804, 805), (702, 751, 806), (702, 806, 807), (799, 798, 808), (799, 808, 809), (797, 796, 810), (797, 810, 811), (771, 770, 812), (771, 812, 813), (750, 709, 814), (750, 814, 815), (816, 719, 817), (816, 817, 818), (750, 770, 774), (750, 774, 751), (739, 694, 747), (739, 747, 740), (753, 718, 719), (753, 719, 816), (761, 729, 768), (761, 768, 776), (786, 799, 796), (776, 768, 805), (776, 805, 800), (751, 774, 803), (751, 803, 806), (796, 799, 809), (796, 809, 810), (770, 750, 815), (770, 815, 812), (802, 807, 806), (802, 806, 803), (800, 805, 804), (800, 804, 801), (809, 808, 811), (809, 811, 810), (813, 812, 815), (813, 815, 814), (819, 764, 763), (820, 680, 683), (820, 683, 684), (785, 795, 821), (762, 822, 823), (762, 823, 824), (765, 757, 762), (765, 762, 824)])
me_chainsaw.polygons.foreach_set('use_smooth', [True] * 644)
_uv = me_chainsaw.uv_layers.new(name='UVMap')
_uv.uv.foreach_set('vector', [0.9454, 0.9699, 0.9542, 0.9615, 0.9615, 0.9668, 0.9454, 0.9699, 0.9615, 0.9668, 0.9541, 0.9766, 0.9615, 0.9668, 0.964, 0.9687, 0.9565, 0.9785, 0.9615, 0.9668, 0.9565, 0.9785, 0.9541, 0.9766, 0.9028, 0.995, 0.9026, 0.9981, 0.8903, 0.9974, 0.9028, 0.995, 0.8903, 0.9974, 0.8905, 0.9943, 0.9028, 0.995, 0.8905, 0.9943, 0.8913, 0.9833, 0.9028, 0.995, 0.8913, 0.9833, 0.9032, 0.9859, 0.8455, 0.9568, 0.8526, 0.9666, 0.8463, 0.9732, 0.8455, 0.9568, 0.8463, 0.9732, 0.8376, 0.9645, 0.8463, 0.9732, 0.8442, 0.9753, 0.8354, 0.9666, 0.8463, 0.9732, 0.8354, 0.9666, 0.8376, 0.9645, 0.8437, 0.562, 0.8438, 0.5742, 0.8348, 0.5758, 0.8437, 0.562, 0.8348, 0.5758, 0.8329, 0.5636, 0.8348, 0.5758, 0.8318, 0.5763, 0.8298, 0.5641, 0.8348, 0.5758, 0.8298, 0.5641, 0.8329, 0.5636, 0.8347, 0.5152, 0.8316, 0.5157, 0.8296, 0.5035, 0.8347, 0.5152, 0.8296, 0.5035, 0.8327, 0.503, 0.8347, 0.5152, 0.8327, 0.503, 0.8435, 0.5014, 0.8347, 0.5152, 0.8435, 0.5014, 0.8436, 0.5136, 0.8439, 0.6125, 0.8439, 0.6247, 0.835, 0.6263, 0.8439, 0.6125, 0.835, 0.6263, 0.833, 0.6142, 0.835, 0.6263, 0.832, 0.6268, 0.83, 0.6147, 0.835, 0.6263, 0.83, 0.6147, 0.833, 0.6142, 0.8332, 0.6869, 0.8301, 0.6874, 0.8282, 0.6753, 0.8332, 0.6869, 0.8282, 0.6753, 0.8312, 0.6748, 0.8332, 0.6869, 0.8312, 0.6748, 0.8421, 0.6732, 0.8332, 0.6869, 0.8421, 0.6732, 0.8421, 0.6853, 0.8406, 0.7977, 0.8408, 0.8099, 0.8319, 0.8116, 0.8406, 0.7977, 0.8319, 0.8116, 0.8297, 0.7995, 0.8319, 0.8116, 0.8288, 0.8121, 0.8267, 0.8, 0.8319, 0.8116, 0.8267, 0.8, 0.8297, 0.7995, 0.8304, 0.7509, 0.8273, 0.7514, 0.8254, 0.7393, 0.8304, 0.7509, 0.8254, 0.7393, 0.8284, 0.7388, 0.8304, 0.7509, 0.8284, 0.7388, 0.8393, 0.7372, 0.8304, 0.7509, 0.8393, 0.7372, 0.8393, 0.7493, 0.8415, 0.8482, 0.8417, 0.8604, 0.8328, 0.8621, 0.8415, 0.8482, 0.8328, 0.8621, 0.8306, 0.85, 0.8328, 0.8621, 0.8297, 0.8626, 0.8276, 0.8505, 0.8328, 0.8621, 0.8276, 0.8505, 0.8306, 0.85, 0.8338, 0.9227, 0.8308, 0.9233, 0.8287, 0.9111, 0.8338, 0.9227, 0.8287, 0.9111, 0.8317, 0.9106, 0.8338, 0.9227, 0.8317, 0.9106, 0.8425, 0.9088, 0.8338, 0.9227, 0.8425, 0.9088, 0.8427, 0.921, 0.958, 0.862, 0.9582, 0.8498, 0.9671, 0.8484, 0.958, 0.862, 0.9671, 0.8484, 0.9689, 0.8606, 0.9671, 0.8484, 0.9702, 0.8479, 0.9719, 0.8601, 0.9671, 0.8484, 0.9719, 0.8601, 0.9689, 0.8606, 0.9662, 0.909, 0.9693, 0.9086, 0.9711, 0.9207, 0.9662, 0.909, 0.9711, 0.9207, 0.968, 0.9212, 0.9662, 0.909, 0.968, 0.9212, 0.9571, 0.9226, 0.9662, 0.909, 0.9571, 0.9226, 0.9573, 0.9104, 0.9587, 0.8115, 0.9589, 0.7993, 0.9678, 0.7979, 0.9587, 0.8115, 0.9678, 0.7979, 0.9696, 0.8101, 0.9678, 0.7979, 0.9709, 0.7974, 0.9727, 0.8096, 0.9678, 0.7979, 0.9727, 0.8096, 0.9696, 0.8101, 0.9687, 0.7373, 0.9718, 0.7368, 0.9735, 0.749, 0.9687, 0.7373, 0.9735, 0.749, 0.9705, 0.7495, 0.9687, 0.7373, 0.9705, 0.7495, 0.9596, 0.7509, 0.9687, 0.7373, 0.9596, 0.7509, 0.9598, 0.7387, 0.9603, 0.6263, 0.9603, 0.6142, 0.9692, 0.6126, 0.9603, 0.6263, 0.9692, 0.6126, 0.9711, 0.6248, 0.9692, 0.6126, 0.9723, 0.6121, 0.9742, 0.6243, 0.9692, 0.6126, 0.9742, 0.6243, 0.9711, 0.6248, 0.9696, 0.6733, 0.9727, 0.6728, 0.9745, 0.685, 0.9696, 0.6733, 0.9745, 0.685, 0.9714, 0.6855, 0.9696, 0.6733, 0.9714, 0.6855, 0.9605, 0.6869, 0.9696, 0.6733, 0.9605, 0.6869, 0.9607, 0.6747, 0.9603, 0.5758, 0.9603, 0.5636, 0.9692, 0.5621, 0.9603, 0.5758, 0.9692, 0.5621, 0.9711, 0.5742, 0.9692, 0.5621, 0.9723, 0.5616, 0.9742, 0.5738, 0.9692, 0.5621, 0.9742, 0.5738, 0.9711, 0.5742, 0.9692, 0.5015, 0.9723, 0.501, 0.9742, 0.5131, 0.9692, 0.5015, 0.9742, 0.5131, 0.9711, 0.5136, 0.9692, 0.5015, 0.9711, 0.5136, 0.9603, 0.5152, 0.9692, 0.5015, 0.9603, 0.5152, 0.9603, 0.503, 0.9237, 0.9836, 0.9397, 0.9774, 0.9463, 0.9868, 0.8622, 0.9775, 0.8781, 0.9841, 0.8763, 0.9954, 0.842, 0.4541, 0.8412, 0.4712, 0.8299, 0.4733, 0.8403, 0.9289, 0.8406, 0.946, 0.8294, 0.9489, 0.8392, 0.8683, 0.8395, 0.8854, 0.8284, 0.8883, 0.8404, 0.7571, 0.8399, 0.7743, 0.8287, 0.7767, 0.8383, 0.8178, 0.8386, 0.8349, 0.8275, 0.8378, 0.8431, 0.582, 0.8423, 0.5992, 0.831, 0.6013, 0.842, 0.5214, 0.8412, 0.5385, 0.8299, 0.5407, 0.844, 0.6325, 0.8432, 0.6497, 0.8318, 0.6518, 0.84, 0.6931, 0.8392, 0.7103, 0.8279, 0.7124, 0.9637, 0.5456, 0.9637, 0.5284, 0.9749, 0.5257, 0.9637, 0.6062, 0.9637, 0.589, 0.9749, 0.5864, 0.9607, 0.7173, 0.9614, 0.7002, 0.9727, 0.698, 0.9637, 0.6567, 0.9637, 0.6395, 0.9749, 0.6369, 0.9599, 0.8924, 0.961, 0.8753, 0.9723, 0.8734, 0.9599, 0.953, 0.961, 0.9359, 0.9723, 0.934, 0.9599, 0.8419, 0.961, 0.8248, 0.9723, 0.8228, 0.9599, 0.7813, 0.961, 0.7642, 0.9723, 0.7622, 0.8543, 0.6087, 0.8473, 0.6087, 0.8497, 0.9364, 0.8543, 0.6087, 0.8497, 0.9364, 0.8564, 0.9364, 0.9211, 0.9414, 0.9277, 0.9433, 0.9284, 0.9365, 0.9211, 0.9414, 0.9284, 0.9365, 0.9217, 0.9365, 0.8564, 0.9364, 0.8497, 0.9364, 0.8504, 0.9431, 0.8564, 0.9364, 0.8504, 0.9431, 0.8571, 0.9412, 0.8571, 0.9412, 0.8504, 0.9431, 0.8558, 0.9534, 0.8571, 0.9412, 0.8558, 0.9534, 0.8619, 0.9502, 0.8619, 0.9502, 0.8558, 0.9534, 0.8673, 0.9611, 0.8619, 0.9502, 0.8673, 0.9611, 0.8709, 0.957, 0.8709, 0.957, 0.8673, 0.9611, 0.8814, 0.9647, 0.8709, 0.957, 0.8814, 0.9647, 0.8826, 0.9608, 0.8826, 0.9608, 0.8814, 0.9647, 0.8966, 0.9648, 0.8826, 0.9608, 0.8966, 0.9648, 0.8953, 0.9608, 0.8953, 0.9608, 0.8966, 0.9648, 0.9106, 0.9612, 0.8953, 0.9608, 0.9106, 0.9612, 0.9071, 0.9571, 0.9071, 0.9571, 0.9106, 0.9612, 0.9222, 0.9536, 0.9071, 0.9571, 0.9222, 0.9536, 0.9162, 0.9503, 0.9162, 0.9503, 0.9222, 0.9536, 0.9277, 0.9433, 0.9162, 0.9503, 0.9277, 0.9433, 0.9211, 0.9414, 0.9339, 0.6089, 0.9268, 0.6089, 0.9217, 0.9365, 0.9339, 0.6089, 0.9217, 0.9365, 0.9284, 0.9365, 0.9834, 0.4055, 0.9835, 0.4195, 0.978, 0.4196, 0.9834, 0.4055, 0.978, 0.4196, 0.9778, 0.4056, 0.9835, 0.4195, 0.9838, 0.4422, 0.9783, 0.4423, 0.9835, 0.4195, 0.9783, 0.4423, 0.978, 0.4196, 0.9838, 0.4422, 0.9841, 0.465, 0.9785, 0.4651, 0.9838, 0.4422, 0.9785, 0.4651, 0.9783, 0.4423, 0.9841, 0.465, 0.9844, 0.4863, 0.9788, 0.4864, 0.9841, 0.465, 0.9788, 0.4864, 0.9785, 0.4651, 0.9844, 0.4863, 0.9846, 0.5079, 0.9791, 0.5079, 0.9844, 0.4863, 0.9791, 0.5079, 0.9788, 0.4864, 0.9846, 0.5079, 0.9849, 0.5292, 0.9793, 0.5292, 0.9846, 0.5079, 0.9793, 0.5292, 0.9791, 0.5079, 0.9849, 0.5292, 0.9852, 0.552, 0.9796, 0.5521, 0.9849, 0.5292, 0.9796, 0.5521, 0.9793, 0.5292, 0.9852, 0.552, 0.9854, 0.5747, 0.9799, 0.5748, 0.9852, 0.552, 0.9799, 0.5748, 0.9796, 0.5521, 0.9854, 0.5747, 0.9856, 0.5887, 0.9801, 0.5888, 0.9854, 0.5747, 0.9801, 0.5888, 0.9799, 0.5748, 0.9778, 0.4056, 0.9801, 0.01062, 0.9856, 0.01037, 0.9778, 0.4056, 0.9856, 0.01037, 0.9834, 0.4055, 0.9834, 0.9838, 0.9778, 0.984, 0.9801, 0.5888, 0.9834, 0.9838, 0.9801, 0.5888, 0.9856, 0.5887, 0.9912, 0.9843, 0.9897, 0.5921, 0.9963, 0.5921, 0.9912, 0.9843, 0.9963, 0.5921, 0.9991, 0.9843, 0.9878, 0.009966, 0.9957, 0.009966, 0.9963, 0.4018, 0.9878, 0.009966, 0.9963, 0.4018, 0.9898, 0.4018, 0.9271, 0.4105, 0.8833, 0.4165, 0.8824, 0.4106, 0.9271, 0.4105, 0.89, 0.4275, 0.8833, 0.4165, 0.9271, 0.4105, 0.9024, 0.4358, 0.89, 0.4275, 0.9271, 0.4105, 0.9185, 0.4404, 0.9024, 0.4358, 0.9271, 0.4105, 0.936, 0.4403, 0.9185, 0.4404, 0.9271, 0.4105, 0.952, 0.4357, 0.936, 0.4403, 0.9271, 0.4105, 0.9643, 0.4273, 0.952, 0.4357, 0.9271, 0.4105, 0.9709, 0.4164, 0.9643, 0.4273, 0.9271, 0.4105, 0.9718, 0.4104, 0.9709, 0.4164, 0.9963, 0.5921, 0.9897, 0.5921, 0.9897, 0.5796, 0.9963, 0.5921, 0.9897, 0.5796, 0.9963, 0.5796, 0.9963, 0.5796, 0.9897, 0.5796, 0.9897, 0.5549, 0.9963, 0.5796, 0.9897, 0.5549, 0.9963, 0.5549, 0.9963, 0.5549, 0.9897, 0.5549, 0.9897, 0.5311, 0.9963, 0.5549, 0.9897, 0.5311, 0.9963, 0.5311, 0.9963, 0.5311, 0.9897, 0.5311, 0.9897, 0.5082, 0.9963, 0.5311, 0.9897, 0.5082, 0.9963, 0.5082, 0.9963, 0.5082, 0.9897, 0.5082, 0.9898, 0.4857, 0.9963, 0.5082, 0.9898, 0.4857, 0.9963, 0.4857, 0.9963, 0.4857, 0.9898, 0.4857, 0.9898, 0.4628, 0.9963, 0.4857, 0.9898, 0.4628, 0.9963, 0.4628, 0.9963, 0.4628, 0.9898, 0.4628, 0.9898, 0.439, 0.9963, 0.4628, 0.9898, 0.439, 0.9963, 0.439, 0.9963, 0.439, 0.9898, 0.439, 0.9898, 0.4144, 0.9963, 0.439, 0.9898, 0.4144, 0.9963, 0.4144, 0.9963, 0.4144, 0.9898, 0.4144, 0.9898, 0.4018, 0.9963, 0.4144, 0.9898, 0.4018, 0.9963, 0.4018, 0.8754, 0.008553, 0.9251, 0.00846, 0.9271, 0.4105, 0.8754, 0.008553, 0.9271, 0.4105, 0.8824, 0.4106, 0.9251, 0.00846, 0.9747, 0.008367, 0.9718, 0.4104, 0.9251, 0.00846, 0.9718, 0.4104, 0.9271, 0.4105, 0.7399, 0.1782, 0.6195, 0.1782, 0.6195, 0.1594, 0.7399, 0.1782, 0.6195, 0.1594, 0.7399, 0.1594, 0.7399, 0.2299, 0.7399, 0.1782, 0.7528, 0.1782, 0.7399, 0.2299, 0.7528, 0.1782, 0.7528, 0.2299, 0.6823, 0.2172, 0.7262, 0.2172, 0.7262, 0.2066, 0.6823, 0.2172, 0.7262, 0.2066, 0.6823, 0.2066, 0.6195, 0.2299, 0.6195, 0.1782, 0.6306, 0.1906, 0.6195, 0.2299, 0.6306, 0.1906, 0.6306, 0.2201, 0.7399, 0.1782, 0.7399, 0.2299, 0.7288, 0.2199, 0.7399, 0.1782, 0.7288, 0.2199, 0.7288, 0.1906, 0.6195, 0.1782, 0.7399, 0.1782, 0.7288, 0.1906, 0.6195, 0.1782, 0.7288, 0.1906, 0.6306, 0.1906, 0.6772, 0.3007, 0.6772, 0.3132, 0.7704, 0.3132, 0.6772, 0.3007, 0.7704, 0.3132, 0.7704, 0.3007, 0.4956, 0.3007, 0.4956, 0.3132, 0.5404, 0.3132, 0.4956, 0.3007, 0.5404, 0.3132, 0.5404, 0.3007, 0.6336, 0.3007, 0.6336, 0.3132, 0.6772, 0.3132, 0.6336, 0.3007, 0.6772, 0.3132, 0.6772, 0.3007, 0.6894, 0.1929, 0.6325, 0.1929, 0.6325, 0.2035, 0.6894, 0.1929, 0.6325, 0.2035, 0.6894, 0.2035, 0.7399, 0.2299, 0.6306, 0.2301, 0.6306, 0.2201, 0.7399, 0.2299, 0.6306, 0.2201, 0.7288, 0.2199, 0.6306, 0.2301, 0.6195, 0.2302, 0.6306, 0.2201, 0.5404, 0.3007, 0.5404, 0.3132, 0.6336, 0.3132, 0.5404, 0.3007, 0.6336, 0.3132, 0.6336, 0.3007, 0.6894, 0.2035, 0.7103, 0.2035, 0.7103, 0.1929, 0.6894, 0.2035, 0.7103, 0.1929, 0.6894, 0.1929, 0.7103, 0.2035, 0.726, 0.2035, 0.726, 0.1929, 0.7103, 0.2035, 0.726, 0.1929, 0.7103, 0.1929, 0.6306, 0.2301, 0.6306, 0.2608, 0.6195, 0.2608, 0.6306, 0.2301, 0.6195, 0.2608, 0.6195, 0.2299, 0.6306, 0.2608, 0.6306, 0.2954, 0.6195, 0.2954, 0.6306, 0.2608, 0.6195, 0.2954, 0.6195, 0.2608, 0.6823, 0.2066, 0.6615, 0.2066, 0.6615, 0.2172, 0.6823, 0.2066, 0.6615, 0.2172, 0.6823, 0.2172, 0.6615, 0.2066, 0.6317, 0.2066, 0.6317, 0.2172, 0.6615, 0.2066, 0.6317, 0.2172, 0.6615, 0.2172, 0.9212, 0.5255, 0.9114, 0.5301, 0.9066, 0.5245, 0.9212, 0.5255, 0.9066, 0.5245, 0.9138, 0.517, 0.9138, 0.517, 0.9066, 0.5245, 0.8999, 0.5211, 0.9138, 0.517, 0.8999, 0.5211, 0.9037, 0.5119, 0.9037, 0.5119, 0.8999, 0.5211, 0.8886, 0.5212, 0.9037, 0.5119, 0.8886, 0.5212, 0.8867, 0.512, 0.8867, 0.512, 0.8886, 0.5212, 0.8819, 0.5247, 0.8867, 0.512, 0.8819, 0.5247, 0.8767, 0.5174, 0.8767, 0.5174, 0.8819, 0.5247, 0.8772, 0.5305, 0.8767, 0.5174, 0.8772, 0.5305, 0.8695, 0.526, 0.8695, 0.526, 0.8772, 0.5305, 0.8758, 0.5339, 0.8695, 0.526, 0.8758, 0.5339, 0.8674, 0.5312, 0.8674, 0.5312, 0.8758, 0.5339, 0.8751, 0.5394, 0.8674, 0.5312, 0.8751, 0.5394, 0.8663, 0.5395, 0.8663, 0.5395, 0.8751, 0.5394, 0.8759, 0.5448, 0.8663, 0.5395, 0.8759, 0.5448, 0.8676, 0.5477, 0.8676, 0.5477, 0.8759, 0.5448, 0.8774, 0.5482, 0.8676, 0.5477, 0.8774, 0.5482, 0.8698, 0.5528, 0.8698, 0.5528, 0.8774, 0.5482, 0.8823, 0.5539, 0.8698, 0.5528, 0.8823, 0.5539, 0.8772, 0.5613, 0.8772, 0.5613, 0.8823, 0.5539, 0.889, 0.5572, 0.8772, 0.5613, 0.889, 0.5572, 0.8873, 0.5665, 0.8873, 0.5665, 0.889, 0.5572, 0.9003, 0.5571, 0.8873, 0.5665, 0.9003, 0.5571, 0.9043, 0.5663, 0.9043, 0.5663, 0.9003, 0.5571, 0.9069, 0.5536, 0.9043, 0.5663, 0.9069, 0.5536, 0.9143, 0.5609, 0.9143, 0.5609, 0.9069, 0.5536, 0.9116, 0.5479, 0.9143, 0.5609, 0.9116, 0.5479, 0.9215, 0.5523, 0.9215, 0.5523, 0.9116, 0.5479, 0.9131, 0.5444, 0.9215, 0.5523, 0.9131, 0.5444, 0.9236, 0.5471, 0.9236, 0.5471, 0.9131, 0.5444, 0.9137, 0.539, 0.9236, 0.5471, 0.9137, 0.539, 0.9246, 0.5388, 0.9246, 0.5388, 0.9137, 0.539, 0.9129, 0.5335, 0.9246, 0.5388, 0.9129, 0.5335, 0.9234, 0.5306, 0.9114, 0.5301, 0.9212, 0.5255, 0.9234, 0.5306, 0.9114, 0.5301, 0.9234, 0.5306, 0.9129, 0.5335, 0.9114, 0.5301, 0.9129, 0.5335, 0.9111, 0.5341, 0.9114, 0.5301, 0.9111, 0.5341, 0.9097, 0.531, 0.9129, 0.5335, 0.9137, 0.539, 0.9118, 0.539, 0.9129, 0.5335, 0.9118, 0.539, 0.9111, 0.5341, 0.9137, 0.539, 0.9131, 0.5444, 0.9112, 0.5439, 0.9137, 0.539, 0.9112, 0.5439, 0.9118, 0.539, 0.9131, 0.5444, 0.9116, 0.5479, 0.9099, 0.547, 0.9131, 0.5444, 0.9099, 0.547, 0.9112, 0.5439, 0.9116, 0.5479, 0.9069, 0.5536, 0.9057, 0.5521, 0.9116, 0.5479, 0.9057, 0.5521, 0.9099, 0.547, 0.9069, 0.5536, 0.9003, 0.5571, 0.8997, 0.5553, 0.9069, 0.5536, 0.8997, 0.5553, 0.9057, 0.5521, 0.9003, 0.5571, 0.889, 0.5572, 0.8895, 0.5554, 0.9003, 0.5571, 0.8895, 0.5554, 0.8997, 0.5553, 0.889, 0.5572, 0.8823, 0.5539, 0.8835, 0.5524, 0.889, 0.5572, 0.8835, 0.5524, 0.8895, 0.5554, 0.8823, 0.5539, 0.8774, 0.5482, 0.8791, 0.5473, 0.8823, 0.5539, 0.8791, 0.5473, 0.8835, 0.5524, 0.8774, 0.5482, 0.8759, 0.5448, 0.8778, 0.5443, 0.8774, 0.5482, 0.8778, 0.5443, 0.8791, 0.5473, 0.8759, 0.5448, 0.8751, 0.5394, 0.877, 0.5393, 0.8759, 0.5448, 0.877, 0.5393, 0.8778, 0.5443, 0.8751, 0.5394, 0.8758, 0.5339, 0.8777, 0.5344, 0.8751, 0.5394, 0.8777, 0.5344, 0.877, 0.5393, 0.8758, 0.5339, 0.8772, 0.5305, 0.8789, 0.5313, 0.8758, 0.5339, 0.8789, 0.5313, 0.8777, 0.5344, 0.8772, 0.5305, 0.8819, 0.5247, 0.8832, 0.5262, 0.8772, 0.5305, 0.8832, 0.5262, 0.8789, 0.5313, 0.8819, 0.5247, 0.8886, 0.5212, 0.8892, 0.523, 0.8819, 0.5247, 0.8892, 0.523, 0.8832, 0.5262, 0.8886, 0.5212, 0.8999, 0.5211, 0.8993, 0.5229, 0.8886, 0.5212, 0.8993, 0.5229, 0.8892, 0.523, 0.8999, 0.5211, 0.9066, 0.5245, 0.9054, 0.5259, 0.8999, 0.5211, 0.9054, 0.5259, 0.8993, 0.5229, 0.9066, 0.5245, 0.9114, 0.5301, 0.9097, 0.531, 0.9066, 0.5245, 0.9097, 0.531, 0.9054, 0.5259, 0.8991, 0.5342, 0.8993, 0.5441, 0.8901, 0.5441, 0.8991, 0.5342, 0.8901, 0.5441, 0.89, 0.5342, 0.8892, 0.523, 0.89, 0.5342, 0.8847, 0.5393, 0.8892, 0.523, 0.8847, 0.5393, 0.8832, 0.5262, 0.89, 0.5342, 0.8901, 0.5441, 0.8847, 0.5393, 0.8901, 0.5441, 0.8895, 0.5554, 0.8835, 0.5524, 0.8901, 0.5441, 0.8835, 0.5524, 0.8847, 0.5393, 0.8832, 0.5262, 0.8847, 0.5393, 0.8789, 0.5313, 0.8847, 0.5393, 0.8835, 0.5524, 0.8791, 0.5473, 0.8789, 0.5313, 0.8847, 0.5393, 0.877, 0.5393, 0.8789, 0.5313, 0.877, 0.5393, 0.8777, 0.5344, 0.8847, 0.5393, 0.8791, 0.5473, 0.8778, 0.5443, 0.8847, 0.5393, 0.8778, 0.5443, 0.877, 0.5393, 0.9054, 0.5259, 0.9066, 0.539, 0.8991, 0.5342, 0.9054, 0.5259, 0.8991, 0.5342, 0.8993, 0.5229, 0.9066, 0.539, 0.8993, 0.5441, 0.8991, 0.5342, 0.9066, 0.539, 0.9057, 0.5521, 0.8997, 0.5553, 0.9066, 0.539, 0.8997, 0.5553, 0.8993, 0.5441, 0.9097, 0.531, 0.9066, 0.539, 0.9054, 0.5259, 0.9066, 0.539, 0.9099, 0.547, 0.9057, 0.5521, 0.9099, 0.547, 0.9066, 0.539, 0.9118, 0.539, 0.9099, 0.547, 0.9118, 0.539, 0.9112, 0.5439, 0.9066, 0.539, 0.9097, 0.531, 0.9111, 0.5341, 0.9066, 0.539, 0.9111, 0.5341, 0.9118, 0.539, 0.8993, 0.5441, 0.8997, 0.5553, 0.897, 0.5515, 0.8993, 0.5441, 0.897, 0.5515, 0.897, 0.5464, 0.8993, 0.5229, 0.8991, 0.5342, 0.8964, 0.5315, 0.8993, 0.5229, 0.8964, 0.5315, 0.8964, 0.5272, 0.8895, 0.5554, 0.8901, 0.5441, 0.8921, 0.5464, 0.8895, 0.5554, 0.8921, 0.5464, 0.8922, 0.5516, 0.89, 0.5342, 0.8892, 0.523, 0.8923, 0.5272, 0.89, 0.5342, 0.8923, 0.5272, 0.8923, 0.5315, 0.8901, 0.5441, 0.8993, 0.5441, 0.897, 0.5464, 0.8901, 0.5441, 0.897, 0.5464, 0.8921, 0.5464, 0.8991, 0.5342, 0.89, 0.5342, 0.8923, 0.5315, 0.8991, 0.5342, 0.8923, 0.5315, 0.8964, 0.5315, 0.8997, 0.5553, 0.8895, 0.5554, 0.8922, 0.5516, 0.8997, 0.5553, 0.8922, 0.5516, 0.897, 0.5515, 0.8892, 0.523, 0.8993, 0.5229, 0.8964, 0.5272, 0.8892, 0.523, 0.8964, 0.5272, 0.8923, 0.5272, 0.897, 0.5464, 0.897, 0.5515, 0.8922, 0.5516, 0.897, 0.5464, 0.8922, 0.5516, 0.8921, 0.5464, 0.8964, 0.5272, 0.8964, 0.5315, 0.8923, 0.5315, 0.8964, 0.5272, 0.8923, 0.5315, 0.8923, 0.5272, 0.9029, 0.7885, 0.9029, 0.8013, 0.8874, 0.8013, 0.9029, 0.7885, 0.8874, 0.8013, 0.8874, 0.7885, 0.9029, 0.8013, 0.9029, 0.8118, 0.8874, 0.8118, 0.9029, 0.8013, 0.8874, 0.8118, 0.8874, 0.8013, 0.3279, 0.3627, 0.3456, 0.3582, 0.3438, 0.3683, 0.3632, 0.3782, 0.3438, 0.3683, 0.3456, 0.3582, 0.3632, 0.3782, 0.3456, 0.3582, 0.3627, 0.3503, 0.9029, 0.8118, 0.9029, 0.8223, 0.8874, 0.8223, 0.9029, 0.8118, 0.8874, 0.8223, 0.8874, 0.8118, 0.9029, 0.8223, 0.9029, 0.8377, 0.8874, 0.8377, 0.9029, 0.8223, 0.8874, 0.8377, 0.8874, 0.8223, 0.6224, 0.3604, 0.6065, 0.366, 0.6047, 0.3559, 0.5876, 0.3479, 0.6047, 0.3559, 0.6065, 0.366, 0.5876, 0.3479, 0.6065, 0.366, 0.5871, 0.3758, 0.6215, 0.3897, 0.6047, 0.3947, 0.6047, 0.3846, 0.5871, 0.3758, 0.6047, 0.3846, 0.6047, 0.3947, 0.5871, 0.3758, 0.6047, 0.3947, 0.5877, 0.4029, 0.9029, 0.8619, 0.9029, 0.8724, 0.8874, 0.8724, 0.9029, 0.8619, 0.8874, 0.8724, 0.8874, 0.8619, 0.9029, 0.8724, 0.9029, 0.8854, 0.8874, 0.8854, 0.9029, 0.8724, 0.8874, 0.8854, 0.8874, 0.8724, 0.3288, 0.392, 0.3457, 0.387, 0.3457, 0.3971, 0.3627, 0.4052, 0.3457, 0.3971, 0.3457, 0.387, 0.3627, 0.4052, 0.3457, 0.387, 0.3632, 0.3782, 0.9029, 0.8377, 0.9029, 0.8514, 0.8874, 0.8514, 0.9029, 0.8377, 0.8874, 0.8514, 0.8874, 0.8377, 0.9029, 0.8514, 0.9029, 0.8619, 0.8874, 0.8619, 0.9029, 0.8514, 0.8874, 0.8619, 0.8874, 0.8514, 0.9029, 0.8854, 0.9029, 0.9014, 0.8874, 0.9014, 0.9029, 0.8854, 0.8874, 0.9014, 0.8874, 0.8854, 0.9029, 0.9014, 0.9029, 0.9119, 0.8874, 0.9119, 0.9029, 0.9014, 0.8874, 0.9119, 0.8874, 0.9014, 0.3292, 0.4222, 0.3434, 0.4158, 0.348, 0.4257, 0.3434, 0.4158, 0.3627, 0.4052, 0.3841, 0.4333, 0.3434, 0.4158, 0.3841, 0.4333, 0.348, 0.4257, 0.9029, 0.9119, 0.9029, 0.9224, 0.8874, 0.9224, 0.9029, 0.9119, 0.8874, 0.9224, 0.8874, 0.9119, 0.9029, 0.9224, 0.9029, 0.9428, 0.8874, 0.9428, 0.9029, 0.9224, 0.8874, 0.9428, 0.8874, 0.9224, 0.6211, 0.4198, 0.6023, 0.4234, 0.6069, 0.4135, 0.5877, 0.4029, 0.6069, 0.4135, 0.6023, 0.4234, 0.5877, 0.4029, 0.6023, 0.4234, 0.5662, 0.4309, 0.617, 0.331, 0.6027, 0.3374, 0.5982, 0.3275, 0.5622, 0.3199, 0.5982, 0.3275, 0.6027, 0.3374, 0.5622, 0.3199, 0.6027, 0.3374, 0.5876, 0.3479, 0.9029, 0.7632, 0.9029, 0.7737, 0.8874, 0.7737, 0.9029, 0.7632, 0.8874, 0.7737, 0.8874, 0.7632, 0.9029, 0.7737, 0.9029, 0.7885, 0.8874, 0.7885, 0.9029, 0.7737, 0.8874, 0.7885, 0.8874, 0.7737, 0.3333, 0.3334, 0.3521, 0.3298, 0.3476, 0.3397, 0.3627, 0.3503, 0.3476, 0.3397, 0.3521, 0.3298, 0.3627, 0.3503, 0.3521, 0.3298, 0.3882, 0.3222, 0.9029, 0.7323, 0.9029, 0.7527, 0.8874, 0.7527, 0.9029, 0.7323, 0.8874, 0.7527, 0.8874, 0.7323, 0.9029, 0.7527, 0.9029, 0.7632, 0.8874, 0.7632, 0.9029, 0.7527, 0.8874, 0.7632, 0.8874, 0.7527, 0.1256, 0.7067, 0.1502, 0.706, 0.1502, 0.6819, 0.0265, 0.6165, 0.0265, 0.6508, 0.05201, 0.6509, 0.0265, 0.6165, 0.05201, 0.6509, 0.05208, 0.6163, 0.06908, 0.7067, 0.09487, 0.7065, 0.1057, 0.6817, 0.06908, 0.7067, 0.1057, 0.6817, 0.07872, 0.6821, 0.06886, 0.8748, 0.09477, 0.8748, 0.09487, 0.7065, 0.06886, 0.8748, 0.09487, 0.7065, 0.06908, 0.7067, 0.01409, 0.8748, 0.0386, 0.8748, 0.03886, 0.7066, 0.01409, 0.8748, 0.03886, 0.7066, 0.01435, 0.7067, 0.09487, 0.7065, 0.1256, 0.7067, 0.1502, 0.6819, 0.09487, 0.7065, 0.1502, 0.6819, 0.1057, 0.6817, 0.09477, 0.8748, 0.1253, 0.8748, 0.1256, 0.7067, 0.09477, 0.8748, 0.1256, 0.7067, 0.09487, 0.7065, 0.0784, 0.6163, 0.07872, 0.6821, 0.1057, 0.6817, 0.0784, 0.6163, 0.1057, 0.6817, 0.1054, 0.6165, 0.1381, 0.9071, 0.1253, 0.8748, 0.09477, 0.8748, 0.1381, 0.9071, 0.09477, 0.8748, 0.1176, 0.937, 0.06659, 0.9368, 0.05041, 0.9058, 0.02265, 0.9322, 0.06659, 0.9368, 0.02265, 0.9322, 0.04592, 0.952, 0.1179, 0.9368, 0.09477, 0.8748, 0.06886, 0.8748, 0.1179, 0.9368, 0.06886, 0.8748, 0.08926, 0.9192, 0.1493, 0.9799, 0.1494, 0.9428, 0.1176, 0.937, 0.1493, 0.9799, 0.1176, 0.937, 0.1166, 0.9725, 0.2612, 0.9797, 0.2612, 0.9429, 0.1494, 0.9428, 0.2612, 0.9797, 0.1494, 0.9428, 0.1493, 0.9799, 0.2611, 0.907, 0.2608, 0.8748, 0.1381, 0.8748, 0.2611, 0.907, 0.1381, 0.8748, 0.1381, 0.9071, 0.1494, 0.9428, 0.1381, 0.9071, 0.1176, 0.937, 0.2612, 0.9429, 0.2611, 0.907, 0.1381, 0.9071, 0.2612, 0.9429, 0.1381, 0.9071, 0.1494, 0.9428, 0.3374, 0.9428, 0.2612, 0.9429, 0.2798, 0.9797, 0.3374, 0.9428, 0.2798, 0.9797, 0.3375, 0.9797, 0.3379, 0.8748, 0.2804, 0.8748, 0.2611, 0.907, 0.3379, 0.8748, 0.2611, 0.907, 0.3376, 0.9065, 0.3376, 0.9065, 0.2611, 0.907, 0.2612, 0.9429, 0.3376, 0.9065, 0.2612, 0.9429, 0.3374, 0.9428, 0.3775, 0.9062, 0.3376, 0.9065, 0.3374, 0.9428, 0.3775, 0.9062, 0.3374, 0.9428, 0.3773, 0.9425, 0.3679, 0.8748, 0.346, 0.8748, 0.3376, 0.9065, 0.3679, 0.8748, 0.3376, 0.9065, 0.3775, 0.9062, 0.3773, 0.9425, 0.3374, 0.9428, 0.3455, 0.9797, 0.3773, 0.9425, 0.3455, 0.9797, 0.3674, 0.9797, 0.4232, 0.9422, 0.3773, 0.9425, 0.378, 0.9797, 0.4232, 0.9422, 0.378, 0.9797, 0.4239, 0.9797, 0.4236, 0.8748, 0.3777, 0.8748, 0.3775, 0.9062, 0.4236, 0.8748, 0.3775, 0.9062, 0.4234, 0.9059, 0.4234, 0.9059, 0.3775, 0.9062, 0.3773, 0.9425, 0.4234, 0.9059, 0.3773, 0.9425, 0.4232, 0.9422, 0.5301, 0.9052, 0.4234, 0.9059, 0.4232, 0.9422, 0.5301, 0.9052, 0.4232, 0.9422, 0.5299, 0.9415, 0.5388, 0.8748, 0.4236, 0.8748, 0.4234, 0.9059, 0.5388, 0.8748, 0.4234, 0.9059, 0.5608, 0.9052, 0.5299, 0.9415, 0.4232, 0.9422, 0.4231, 0.9797, 0.5299, 0.9415, 0.4231, 0.9797, 0.514, 0.9797, 0.5361, 0.9797, 0.5608, 0.9413, 0.5299, 0.9415, 0.6657, 0.9797, 0.6658, 0.9415, 0.5608, 0.9413, 0.6657, 0.9797, 0.5608, 0.9413, 0.5613, 0.9797, 0.5608, 0.9413, 0.561, 0.905, 0.5301, 0.9052, 0.5608, 0.9413, 0.5301, 0.9052, 0.5299, 0.9415, 0.561, 0.905, 0.5388, 0.8748, 0.5301, 0.9052, 0.666, 0.9052, 0.6662, 0.8748, 0.5603, 0.8748, 0.666, 0.9052, 0.5603, 0.8748, 0.561, 0.905, 0.6662, 0.8748, 0.6662, 0.8477, 0.539, 0.8477, 0.6662, 0.8748, 0.539, 0.8477, 0.5388, 0.8748, 0.4954, 0.6734, 0.4952, 0.5589, 0.5234, 0.5589, 0.4954, 0.6734, 0.5234, 0.5589, 0.5237, 0.6734, 0.4296, 0.6734, 0.4294, 0.5592, 0.4576, 0.5589, 0.4296, 0.6734, 0.4576, 0.5589, 0.4579, 0.6734, 0.5292, 0.1286, 0.5366, 0.1591, 0.4015, 0.1568, 0.5292, 0.1286, 0.4015, 0.1568, 0.4071, 0.1264, 0.4496, 0.406, 0.4496, 0.4982, 0.4096, 0.4982, 0.5429, 0.4982, 0.5028, 0.4982, 0.5028, 0.406, 0.3102, 0.6476, 0.2721, 0.6476, 0.2639, 0.5932, 0.01616, 0.4293, 0.02474, 0.3397, 0.03642, 0.3412, 0.01616, 0.4293, 0.03642, 0.3412, 0.04429, 0.4214, 0.02474, 0.3397, 0.02909, 0.2789, 0.03606, 0.2858, 0.02474, 0.3397, 0.03606, 0.2858, 0.03642, 0.3412, 0.4015, 0.1568, 0.3814, 0.1056, 0.4071, 0.1264, 0.4496, 0.4982, 0.4576, 0.5589, 0.4294, 0.5592, 0.4496, 0.4982, 0.4294, 0.5592, 0.4096, 0.4982, 0.5429, 0.4982, 0.5234, 0.5589, 0.4952, 0.5589, 0.5429, 0.4982, 0.4952, 0.5589, 0.5028, 0.4982, 0.3762, 0.5454, 0.4294, 0.5592, 0.4284, 0.674, 0.3762, 0.5454, 0.4284, 0.674, 0.3748, 0.6896, 0.5783, 0.6762, 0.5237, 0.6734, 0.5234, 0.5589, 0.5783, 0.6762, 0.5234, 0.5589, 0.5779, 0.5309, 0.41, 0.7267, 0.4296, 0.6734, 0.4579, 0.6734, 0.41, 0.7267, 0.4579, 0.6734, 0.4501, 0.7267, 0.5033, 0.7267, 0.4954, 0.6734, 0.5237, 0.6734, 0.5033, 0.7267, 0.5237, 0.6734, 0.5433, 0.7267, 0.4576, 0.5589, 0.4952, 0.5589, 0.4954, 0.6734, 0.4576, 0.5589, 0.4954, 0.6734, 0.4579, 0.6734, 0.173, 0.4285, 0.01616, 0.4293, 0.04429, 0.4214, 0.173, 0.4285, 0.04429, 0.4214, 0.145, 0.4213, 0.4496, 0.4982, 0.5028, 0.4982, 0.4952, 0.5589, 0.4496, 0.4982, 0.4952, 0.5589, 0.4576, 0.5589, 0.4579, 0.7044, 0.4955, 0.7044, 0.5033, 0.7699, 0.4579, 0.7044, 0.5033, 0.7699, 0.4501, 0.7699, 0.3964, 0.3193, 0.4496, 0.406, 0.4096, 0.4982, 0.556, 0.3196, 0.5429, 0.4982, 0.5028, 0.406, 0.2721, 0.6476, 0.2176, 0.6476, 0.1841, 0.5932, 0.2721, 0.6476, 0.1841, 0.5932, 0.2639, 0.5932, 0.2176, 0.6476, 0.1841, 0.6476, 0.1841, 0.5932, 0.4496, 0.406, 0.3964, 0.3193, 0.556, 0.3196, 0.4496, 0.406, 0.556, 0.3196, 0.5028, 0.406, 0.4015, 0.1568, 0.2597, 0.1316, 0.2775, 0.0871, 0.4015, 0.1568, 0.2775, 0.0871, 0.3814, 0.1056, 0.1807, 0.5199, 0.178, 0.5801, 0.1724, 0.5686, 0.1807, 0.5199, 0.1724, 0.5686, 0.1728, 0.523, 0.01616, 0.4293, 0.173, 0.4285, 0.173, 0.4432, 0.01616, 0.4293, 0.173, 0.4432, 0.01616, 0.444, 0.7684, 0.0952, 0.735, 0.1507, 0.6949, 0.1233, 0.7684, 0.0952, 0.6949, 0.1233, 0.7551, 0.0954, 0.1826, 0.7788, 0.1587, 0.8389, 0.1508, 0.8282, 0.1826, 0.7788, 0.1508, 0.8282, 0.1365, 0.7635, 0.7363, 0.734, 0.673, 0.7718, 0.6878, 0.7762, 0.7363, 0.734, 0.6878, 0.7762, 0.7745, 0.7755, 0.2024, 0.07595, 0.2497, 0.1324, 0.2147, 0.1765, 0.2024, 0.07595, 0.2147, 0.1765, 0.2004, 0.09128, 0.02863, 0.2049, 0.02865, 0.1494, 0.06823, 0.1494, 0.02863, 0.2049, 0.06823, 0.1494, 0.06821, 0.1811, 0.1207, 0.1811, 0.1208, 0.1494, 0.1603, 0.1494, 0.1207, 0.1811, 0.1603, 0.1494, 0.1603, 0.2049, 0.6299, 0.1517, 0.5366, 0.1591, 0.5292, 0.1286, 0.6299, 0.1517, 0.5292, 0.1286, 0.6218, 0.1286, 0.06821, 0.1811, 0.06823, 0.1494, 0.1065, 0.127, 0.06821, 0.1811, 0.1065, 0.127, 0.1187, 0.1569, 0.09948, 0.1169, 0.1117, 0.08695, 0.1608, 0.1083, 0.09948, 0.1169, 0.1608, 0.1083, 0.1608, 0.14, 0.4579, 0.7044, 0.4579, 0.6734, 0.4954, 0.6734, 0.4579, 0.7044, 0.4954, 0.6734, 0.4955, 0.7044, 0.2176, 0.7259, 0.2176, 0.6476, 0.2721, 0.6476, 0.2176, 0.7259, 0.2721, 0.6476, 0.2721, 0.7259, 0.2176, 0.6476, 0.2176, 0.7259, 0.2128, 0.7173, 0.2176, 0.6476, 0.2128, 0.7173, 0.213, 0.6559, 0.2721, 0.7259, 0.2721, 0.6476, 0.2785, 0.6583, 0.2721, 0.7259, 0.2785, 0.6583, 0.2785, 0.7154, 0.1681, 0.7259, 0.1681, 0.6491, 0.1729, 0.6556, 0.1681, 0.7259, 0.1729, 0.6556, 0.1731, 0.7176, 0.3199, 0.651, 0.3202, 0.7228, 0.3152, 0.7158, 0.3199, 0.651, 0.3152, 0.7158, 0.3148, 0.6584, 0.2785, 0.7154, 0.2785, 0.6583, 0.3148, 0.6584, 0.2785, 0.7154, 0.3148, 0.6584, 0.3152, 0.7158, 0.1784, 0.7172, 0.1782, 0.6557, 0.213, 0.6559, 0.1784, 0.7172, 0.213, 0.6559, 0.2128, 0.7173, 0.2228, 0.1862, 0.2497, 0.1324, 0.358, 0.1595, 0.2228, 0.1862, 0.358, 0.1595, 0.3385, 0.2179, 0.8253, 0.6192, 0.7627, 0.6244, 0.762, 0.6981, 0.8253, 0.6192, 0.762, 0.6981, 0.8244, 0.7145, 0.3385, 0.2179, 0.358, 0.1595, 0.5118, 0.1696, 0.3385, 0.2179, 0.5118, 0.1696, 0.5178, 0.2296, 0.8272, 0.4447, 0.7645, 0.4541, 0.7627, 0.6244, 0.8272, 0.4447, 0.7627, 0.6244, 0.8253, 0.6192, 0.735, 0.1507, 0.6777, 0.1364, 0.6848, 0.1252, 0.735, 0.1507, 0.6848, 0.1252, 0.6949, 0.1233, 0.7853, 0.7691, 0.7363, 0.734, 0.7745, 0.7755, 0.1366, 0.7419, 0.1826, 0.7788, 0.1365, 0.7635, 0.1366, 0.7419, 0.1365, 0.7635, 0.1319, 0.7544, 0.2497, 0.1324, 0.2228, 0.1862, 0.2147, 0.1765, 0.1729, 0.6556, 0.1782, 0.6557, 0.1784, 0.7172, 0.1729, 0.6556, 0.1784, 0.7172, 0.1731, 0.7176, 0.1207, 0.2049, 0.1207, 0.1811, 0.1603, 0.2049, 0.02863, 0.2049, 0.06821, 0.1811, 0.0682, 0.2049, 0.1207, 0.1811, 0.1207, 0.2049, 0.0682, 0.2049, 0.1207, 0.1811, 0.0682, 0.2049, 0.06821, 0.1811, 0.1841, 0.7259, 0.2176, 0.7259, 0.1841, 0.7617, 0.3748, 0.6896, 0.3199, 0.651, 0.2776, 0.5909, 0.3748, 0.6896, 0.2776, 0.5909, 0.3378, 0.5458, 0.3361, 0.8331, 0.2764, 0.8027, 0.3476, 0.7977, 0.3361, 0.8331, 0.3476, 0.7977, 0.375, 0.8227, 0.2764, 0.8027, 0.275, 0.7725, 0.3202, 0.7727, 0.2764, 0.8027, 0.3202, 0.7727, 0.3476, 0.7977, 0.2777, 0.8329, 0.2764, 0.8027, 0.3361, 0.8331, 0.3378, 0.5458, 0.2776, 0.5909, 0.1922, 0.5909, 0.3378, 0.5458, 0.1922, 0.5909, 0.2212, 0.5458, 0.1921, 0.8063, 0.1922, 0.7727, 0.275, 0.7725, 0.1921, 0.8063, 0.275, 0.7725, 0.2764, 0.8027, 0.375, 0.7464, 0.3476, 0.7464, 0.3748, 0.6896, 0.3476, 0.7464, 0.3202, 0.7228, 0.3199, 0.651, 0.3476, 0.7464, 0.3199, 0.651, 0.3748, 0.6896, 0.1603, 0.2786, 0.1207, 0.2453, 0.1603, 0.2453, 0.02865, 0.2787, 0.02861, 0.2453, 0.06818, 0.2453, 0.1207, 0.2453, 0.1604, 0.2788, 0.02909, 0.2789, 0.1207, 0.2453, 0.02909, 0.2789, 0.06818, 0.2453, 0.3476, 0.7977, 0.3476, 0.7882, 0.375, 0.7882, 0.3476, 0.7977, 0.375, 0.7882, 0.375, 0.8227, 0.3202, 0.7727, 0.3476, 0.7882, 0.3476, 0.7977, 0.6155, 0.533, 0.6455, 0.5556, 0.6057, 0.6776, 0.6155, 0.533, 0.6057, 0.6776, 0.5783, 0.6762, 0.6455, 0.5556, 0.6755, 0.5783, 0.6329, 0.6785, 0.6455, 0.5556, 0.6329, 0.6785, 0.6057, 0.6776, 0.6172, 0.8212, 0.6056, 0.7953, 0.6757, 0.8212, 0.6056, 0.7953, 0.6329, 0.7799, 0.6696, 0.808, 0.6056, 0.7953, 0.6696, 0.808, 0.6757, 0.8212, 0.5782, 0.8107, 0.6056, 0.7953, 0.6172, 0.8212, 0.7616, 0.533, 0.7614, 0.5556, 0.7322, 0.533, 0.7322, 0.533, 0.7614, 0.5556, 0.6455, 0.5556, 0.7322, 0.533, 0.6455, 0.5556, 0.6155, 0.533, 0.7614, 0.5556, 0.7612, 0.5783, 0.6755, 0.5783, 0.7614, 0.5556, 0.6755, 0.5783, 0.6455, 0.5556, 0.1807, 0.5199, 0.1867, 0.583, 0.178, 0.5801, 0.6757, 0.8212, 0.6696, 0.808, 0.7612, 0.7799, 0.6757, 0.8212, 0.7612, 0.7799, 0.7614, 0.7871, 0.5783, 0.6762, 0.6057, 0.6776, 0.6056, 0.7342, 0.5783, 0.6762, 0.6056, 0.7342, 0.5782, 0.7342, 0.6057, 0.6776, 0.6329, 0.6785, 0.6329, 0.7799, 0.6057, 0.6776, 0.6329, 0.7799, 0.6056, 0.7342, 0.5782, 0.7761, 0.6056, 0.7761, 0.6056, 0.7953, 0.5782, 0.7761, 0.6056, 0.7953, 0.5782, 0.8107, 0.6056, 0.7761, 0.6329, 0.7799, 0.6056, 0.7953, 0.375, 0.7882, 0.3476, 0.7882, 0.3503, 0.7831, 0.375, 0.7882, 0.3503, 0.7831, 0.3725, 0.7831, 0.06818, 0.2453, 0.02861, 0.2453, 0.03432, 0.2399, 0.06818, 0.2453, 0.03432, 0.2399, 0.0631, 0.2398, 0.3476, 0.7464, 0.375, 0.7464, 0.3725, 0.7515, 0.3476, 0.7464, 0.3725, 0.7515, 0.3503, 0.7515, 0.02863, 0.2049, 0.0682, 0.2049, 0.06311, 0.2092, 0.02863, 0.2049, 0.06311, 0.2092, 0.03434, 0.2093, 0.6056, 0.7761, 0.5782, 0.7761, 0.5807, 0.771, 0.6056, 0.7761, 0.5807, 0.771, 0.6028, 0.771, 0.5782, 0.7342, 0.6056, 0.7342, 0.6028, 0.7393, 0.5782, 0.7342, 0.6028, 0.7393, 0.5807, 0.7393, 0.1603, 0.2453, 0.1207, 0.2453, 0.1258, 0.2398, 0.1603, 0.2453, 0.1258, 0.2398, 0.1546, 0.2399, 0.1207, 0.2049, 0.1603, 0.2049, 0.1546, 0.2093, 0.1207, 0.2049, 0.1546, 0.2093, 0.1258, 0.2092, 0.2721, 0.7617, 0.2721, 0.7259, 0.3102, 0.7259, 0.2721, 0.7617, 0.3102, 0.7259, 0.3102, 0.7617, 0.1207, 0.2049, 0.1207, 0.2453, 0.06818, 0.2453, 0.1207, 0.2049, 0.06818, 0.2453, 0.0682, 0.2049, 0.762, 0.6981, 0.7363, 0.734, 0.7853, 0.7691, 0.762, 0.6981, 0.7853, 0.7691, 0.8244, 0.7145, 0.1841, 0.7617, 0.2176, 0.7259, 0.2721, 0.7259, 0.1841, 0.7617, 0.2721, 0.7259, 0.2721, 0.7617, 0.3202, 0.7727, 0.3202, 0.7228, 0.3476, 0.7464, 0.3202, 0.7727, 0.3476, 0.7464, 0.3476, 0.7882, 0.6329, 0.7799, 0.6056, 0.7761, 0.6056, 0.7342, 0.3476, 0.7882, 0.3476, 0.7464, 0.3503, 0.7515, 0.3476, 0.7882, 0.3503, 0.7515, 0.3503, 0.7831, 0.0682, 0.2049, 0.06818, 0.2453, 0.0631, 0.2398, 0.0682, 0.2049, 0.0631, 0.2398, 0.06311, 0.2092, 0.6056, 0.7342, 0.6056, 0.7761, 0.6028, 0.771, 0.6056, 0.7342, 0.6028, 0.771, 0.6028, 0.7393, 0.1207, 0.2453, 0.1207, 0.2049, 0.1258, 0.2092, 0.1207, 0.2453, 0.1258, 0.2092, 0.1258, 0.2398, 0.03432, 0.2399, 0.03434, 0.2093, 0.06311, 0.2092, 0.03432, 0.2399, 0.06311, 0.2092, 0.0631, 0.2398, 0.3503, 0.7831, 0.3503, 0.7515, 0.3725, 0.7515, 0.3503, 0.7831, 0.3725, 0.7515, 0.3725, 0.7831, 0.6028, 0.771, 0.5807, 0.771, 0.5807, 0.7393, 0.6028, 0.771, 0.5807, 0.7393, 0.6028, 0.7393, 0.1546, 0.2399, 0.1258, 0.2398, 0.1258, 0.2092, 0.1546, 0.2399, 0.1258, 0.2092, 0.1546, 0.2093, 0.1921, 0.5458, 0.2212, 0.5458, 0.1922, 0.5909, 0.1832, 0.4373, 0.1807, 0.5199, 0.1728, 0.523, 0.1832, 0.4373, 0.1728, 0.523, 0.173, 0.4432, 0.6757, 0.8212, 0.7614, 0.7871, 0.7259, 0.8212, 0.2777, 0.8329, 0.2755, 0.8375, 0.2254, 0.8375, 0.2777, 0.8329, 0.2254, 0.8375, 0.1971, 0.8159, 0.1921, 0.8063, 0.2764, 0.8027, 0.2777, 0.8329, 0.1921, 0.8063, 0.2777, 0.8329, 0.1971, 0.8159])
me_chainsaw.use_remesh_preserve_volume = False
me_chainsaw.use_remesh_preserve_attributes = False
me_chainsaw.use_mirror_vertex_groups = False
me_chainsaw.update()
arm_md5_arm = bpy.data.armatures.new('MD5_ARM')  # bones are not reproduced

# ---- objects
ob_chainsaw = bpy.data.objects.new('chainsaw', arm_md5_arm)
ob_chainsaw_001 = bpy.data.objects.new('chainsaw.001', me_chainsaw)

# ---- transforms, parenting, visibility, modifiers, constraints
ob_chainsaw.location = (0.0, 0.0, 0.0)
ob_chainsaw.lineart.crease_threshold = 0.0
ob_chainsaw_001.parent = ob_chainsaw
ob_chainsaw_001.location = (0.0, 0.0, 0.0)
ob_chainsaw_001.lineart.crease_threshold = 0.0
_vg = ob_chainsaw_001.vertex_groups.new(name='Blade_Front')
_vg = ob_chainsaw_001.vertex_groups.new(name='Blade_Bottom')
_vg = ob_chainsaw_001.vertex_groups.new(name='Blade_Top')
_vg = ob_chainsaw_001.vertex_groups.new(name='Root')
_vg = ob_chainsaw_001.vertex_groups.new(name='Handle.001')

# ---- collection membership
col_collection_1.objects.link(ob_chainsaw)
col_collection_1.objects.link(ob_chainsaw_001)

# ---- scene / render settings (as saved in the file)
scene.frame_start = 1; scene.frame_end = 250; scene.frame_set(1)
scene.render.engine = 'BLENDER_EEVEE_NEXT'
scene.render.image_settings.color_mode = 'RGB'
scene.render.image_settings.compression = 90
scene.render.resolution_percentage = 50
scene.render.dither_intensity = 0.0
scene.render.bake_margin = 2
scene.render.bake_bias = 0.0
scene.cycles.use_denoising = False
scene.cycles.samples = 10
scene.cycles.sampling_pattern = 'TABULATED_SOBOL'
scene.cycles.light_sampling_threshold = 0.0
scene.cycles.use_adaptive_sampling = False
scene.cycles.use_light_tree = False
scene.cycles.blur_glossy = 0.0
scene.cycles.volume_bounces = 1
scene.cycles.pixel_filter_type = 'GAUSSIAN'
scene.cycles.sample_clamp_indirect = 0.0
scene.view_settings.view_transform = 'Standard'
bpy.context.view_layer.update()

# ---- added for rendering (the .blend has no active camera and no usable light): camera, sun
cam_auto = bpy.data.cameras.new('AutoCamera')
cam_auto.lens = 50.0
cam_auto.sensor_width = 36.0
cam_auto.clip_end = 1000.0
ob_auto_camera = bpy.data.objects.new('AutoCamera', cam_auto)
scene.collection.objects.link(ob_auto_camera)
ob_auto_camera.location = (4.60946, -2.83398, 6.19993)
ob_auto_camera.rotation_euler = (1.09748, -7.21219e-08, 0.694738)
scene.camera = ob_auto_camera
light_auto_sun = bpy.data.lights.new('AutoSun', 'SUN')
light_auto_sun.energy = 3.0
light_auto_sun.angle = 0.0523599
ob_auto_sun = bpy.data.objects.new('AutoSun', light_auto_sun)
scene.collection.objects.link(ob_auto_sun)
ob_auto_sun.rotation_euler = (0.872665, 0.174533, 0.523599)
bpy.context.view_layer.update()

